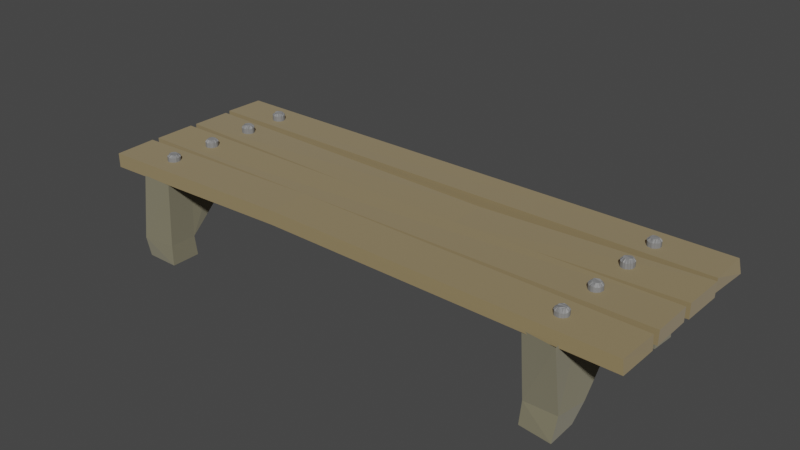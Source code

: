 # Source: romebench.blend  (saved by Blender 3.3.6; exported with 4.5.12 LTS)
import bpy
from mathutils import Matrix  # noqa: F401  (used for matrix-valued properties, if any)

bpy.ops.wm.read_factory_settings(use_empty=True)
scene = bpy.context.scene
scene.name = 'Scene'

# ---- collections
col_collection = bpy.data.collections.new('Collection'); scene.collection.children.link(col_collection)

# ---- materials (node trees are filled in below, after node groups)
mat_material = bpy.data.materials.new('Material')
mat_material.alpha_threshold = 0.0
mat_material.use_transparent_shadow = False
mat_material.roughness = 0.5
mat_material.line_color = (0.0, 0.0, 0.0, 1.0)
mat_material_002 = bpy.data.materials.new('Material.002')
mat_material_002.use_transparent_shadow = False
mat_material_001 = bpy.data.materials.new('Material.001')
mat_material_001.use_transparent_shadow = False

# ---- material node trees
mat_material.use_nodes = True; mat_material.node_tree.nodes.clear()
_N = mat_material.node_tree.nodes; _L = mat_material.node_tree.links
n0 = _N.new('ShaderNodeOutputMaterial'); n0.name = 'Material Output'; n0.location = (300, 300)
n1 = _N.new('ShaderNodeBsdfPrincipled'); n1.name = 'Principled BSDF'; n1.location = (10, 300)
n1.distribution = 'GGX'
n1.subsurface_method = 'RANDOM_WALK_SKIN'
n1.inputs[0].default_value = (0.2019, 0.1831, 0.1143, 1.0)
n1.inputs[2].default_value = 1.0
n1.inputs[3].default_value = 1.45
n1.inputs[24].default_value = 0.2
n1.inputs[27].default_value = (0.0, 0.0, 0.0, 1.0)
n1.inputs[28].default_value = 1.0
_L.new(n1.outputs[0], n0.inputs[0])
n0.is_active_output = True
mat_material_002.use_nodes = True; mat_material_002.node_tree.nodes.clear()
_N = mat_material_002.node_tree.nodes; _L = mat_material_002.node_tree.links
n0 = _N.new('ShaderNodeBsdfPrincipled'); n0.name = 'Principled BSDF'; n0.location = (10, 300)
n0.distribution = 'GGX'
n0.subsurface_method = 'RANDOM_WALK_SKIN'
n0.inputs[0].default_value = (0.2476, 0.192, 0.08807, 1.0)
n0.inputs[2].default_value = 1.0
n0.inputs[3].default_value = 1.45
n0.inputs[24].default_value = 0.2
n0.inputs[27].default_value = (0.01027, 0.003523, 0.002656, 1.0)
n0.inputs[28].default_value = 1.0
n1 = _N.new('ShaderNodeOutputMaterial'); n1.name = 'Material Output'; n1.location = (300, 300)
_L.new(n0.outputs[0], n1.inputs[0])
n1.is_active_output = True
mat_material_001.use_nodes = True; mat_material_001.node_tree.nodes.clear()
_N = mat_material_001.node_tree.nodes; _L = mat_material_001.node_tree.links
n0 = _N.new('ShaderNodeBsdfPrincipled'); n0.name = 'Principled BSDF'; n0.location = (10, 300)
n0.distribution = 'GGX'
n0.subsurface_method = 'RANDOM_WALK_SKIN'
n0.inputs[0].default_value = (0.2266, 0.2266, 0.2266, 1.0)
n0.inputs[2].default_value = 0.5321
n0.inputs[3].default_value = 1.45
n0.inputs[27].default_value = (0.0, 0.0, 0.0, 1.0)
n0.inputs[28].default_value = 1.0
n1 = _N.new('ShaderNodeOutputMaterial'); n1.name = 'Material Output'; n1.location = (300, 300)
_L.new(n0.outputs[0], n1.inputs[0])
n1.is_active_output = True

# ---- world
world_world = bpy.data.worlds.new('World'); scene.world = world_world
world_world.use_nodes = True; world_world.node_tree.nodes.clear()
_N = world_world.node_tree.nodes; _L = world_world.node_tree.links
n0 = _N.new('ShaderNodeOutputWorld'); n0.name = 'World Output'; n0.location = (300, 300)
n1 = _N.new('ShaderNodeBackground'); n1.name = 'Background'; n1.location = (10, 300)
n1.inputs[0].default_value = (0.05088, 0.05088, 0.05088, 1.0)
_L.new(n1.outputs[0], n0.inputs[0])
n0.is_active_output = True
world_world.color = (0.05088, 0.05088, 0.05088)
world_world.use_sun_shadow = False
world_world.sun_shadow_jitter_overblur = 0.0

# ---- meshes
me_cube = bpy.data.meshes.new('Cube')
me_cube.from_pydata([(0.9868, 1.498, 1.003), (0.9286, 1.486, -0.4944), (0.8944, -1.044, 1.024), (0.9881, -1.018, -0.5081), (-1.033, 1.494, 1.008), (-1.034, 1.494, -0.5031), (-1.191, -1.082, 1.044), (-1.022, -1.012, -0.5058), (-1.145, 0.5538, -0.4772), (-1.043, 0.1424, -0.5009), (-1.124, -0.2562, -0.4821), (-1.107, -0.6417, -0.4862), (0.9156, 1.129, 1.019), (0.8087, 0.7014, 0.3513), (0.8087, -0.2404, 0.3513), (0.8087, -0.6582, 1.044), (-1.092, -0.6232, 1.021), (-1.09, -0.2364, 0.3278), (-1.191, 0.716, 0.3513), (-1.133, 1.107, 1.031), (0.9056, -0.6423, -0.489), (0.9749, -0.2534, -0.505), (0.9782, 0.1626, -0.5058), (0.971, 0.5467, -0.5041), (0.9513, 1.491, 1.516), (0.8784, -1.041, 1.533), (-1.191, 1.462, 1.549), (-1.103, -1.04, 1.529), (0.8956, 1.09, 1.529), (0.8482, -0.6324, 1.54), (-1.043, -0.646, 1.515), (-1.111, 1.098, 1.531), (26.18, 1.468, 0.9292), (26.19, 1.474, -0.5589), (26.35, -0.9727, 0.9402), (26.2, -1.063, -0.5591), (24.2, 1.478, 0.9309), (24.27, 1.506, -0.5299), (24.4, -0.9506, 0.9876), (24.29, -1.003, -0.5524), (24.37, 0.6133, -0.5336), (24.42, 0.2156, -0.5074), (24.37, -0.1549, -0.5547), (24.22, -0.6472, -0.5462), (26.16, 1.093, 0.9279), (26.31, 0.7552, 0.2746), (26.5, -0.1494, 0.2569), (26.51, -0.5353, 1.014), (24.23, -0.6183, 0.967), (24.6, -0.09552, 0.3186), (24.33, 0.7417, 0.2459), (24.22, 1.117, 0.9319), (26.21, -0.6645, -0.5625), (26.33, -0.1812, -0.555), (26.49, 0.2915, -0.496), (26.36, 0.6324, -0.5083), (26.23, 1.492, 1.489), (26.26, -1.038, 1.496), (24.23, 1.489, 1.472), (24.36, -0.9848, 1.499), (26.2, 1.117, 1.451), (26.25, -0.6428, 1.47), (24.25, -0.6417, 1.455), (24.17, 1.101, 1.45)], [], [(4, 19, 31, 26), (3, 2, 6, 7), (8, 19, 4, 5), (20, 15, 2, 3), (5, 4, 0, 1), (1, 0, 12, 23), (23, 12, 13, 22), (22, 13, 14, 21), (21, 14, 15, 20), (5, 1, 23, 8), (8, 23, 22, 9), (9, 22, 21, 10), (10, 21, 20, 11), (7, 6, 16, 11), (11, 16, 17, 10), (10, 17, 18, 9), (9, 18, 19, 8), (16, 6, 27, 30), (12, 19, 18, 13), (13, 18, 17, 14), (14, 17, 16, 15), (29, 30, 27, 25), (24, 26, 31, 28), (19, 12, 28, 31), (2, 15, 29, 25), (12, 0, 24, 28), (15, 16, 30, 29), (0, 4, 26, 24), (6, 2, 25, 27), (36, 51, 63, 58), (35, 34, 38, 39), (40, 51, 36, 37), (52, 47, 34, 35), (37, 36, 32, 33), (33, 32, 44, 55), (55, 44, 45, 54), (54, 45, 46, 53), (53, 46, 47, 52), (37, 33, 55, 40), (40, 55, 54, 41), (41, 54, 53, 42), (42, 53, 52, 43), (39, 38, 48, 43), (43, 48, 49, 42), (42, 49, 50, 41), (41, 50, 51, 40), (48, 38, 59, 62), (44, 51, 50, 45), (45, 50, 49, 46), (46, 49, 48, 47), (61, 62, 59, 57), (56, 58, 63, 60), (51, 44, 60, 63), (34, 47, 61, 57), (44, 32, 56, 60), (47, 48, 62, 61), (32, 36, 58, 56), (38, 34, 57, 59)])
_uv = me_cube.uv_layers.new(name='UVMap')
_uv.uv.foreach_set('vector', [0.625, 0.25, 0.625, 0.2, 0.625, 0.2, 0.625, 0.25, 0.375, 0.75, 0.625, 0.75, 0.625, 1.0, 0.375, 1.0, 0.375, 0.2, 0.625, 0.2, 0.625, 0.25, 0.375, 0.25, 0.375, 0.7, 0.625, 0.7, 0.625, 0.75, 0.375, 0.75, 0.375, 0.25, 0.625, 0.25, 0.625, 0.5, 0.375, 0.5, 0.375, 0.5, 0.625, 0.5, 0.625, 0.55, 0.375, 0.55, 0.375, 0.55, 0.625, 0.55, 0.625, 0.6, 0.375, 0.6, 0.375, 0.6, 0.625, 0.6, 0.625, 0.65, 0.375, 0.65, 0.375, 0.65, 0.625, 0.65, 0.625, 0.7, 0.375, 0.7, 0.125, 0.5, 0.375, 0.5, 0.375, 0.55, 0.125, 0.55, 0.125, 0.55, 0.375, 0.55, 0.375, 0.6, 0.125, 0.6, 0.125, 0.6, 0.375, 0.6, 0.375, 0.65, 0.125, 0.65, 0.125, 0.65, 0.375, 0.65, 0.375, 0.7, 0.125, 0.7, 0.375, 0.0, 0.625, 0.0, 0.625, 0.05, 0.375, 0.05, 0.375, 0.05, 0.625, 0.05, 0.625, 0.1, 0.375, 0.1, 0.375, 0.1, 0.625, 0.1, 0.625, 0.15, 0.375, 0.15, 0.375, 0.15, 0.625, 0.15, 0.625, 0.2, 0.375, 0.2, 0.625, 0.05, 0.625, 0.0, 0.625, 0.0, 0.625, 0.05, 0.625, 0.55, 0.875, 0.55, 0.875, 0.6, 0.625, 0.6, 0.625, 0.6, 0.875, 0.6, 0.875, 0.65, 0.625, 0.65, 0.625, 0.65, 0.875, 0.65, 0.875, 0.7, 0.625, 0.7, 0.625, 0.7, 0.875, 0.7, 0.875, 0.75, 0.625, 0.75, 0.625, 0.5, 0.875, 0.5, 0.875, 0.55, 0.625, 0.55, 0.875, 0.55, 0.625, 0.55, 0.625, 0.55, 0.875, 0.55, 0.625, 0.75, 0.625, 0.7, 0.625, 0.7, 0.625, 0.75, 0.625, 0.55, 0.625, 0.5, 0.625, 0.5, 0.625, 0.55, 0.625, 0.7, 0.875, 0.7, 0.875, 0.7, 0.625, 0.7, 0.625, 0.5, 0.625, 0.25, 0.625, 0.25, 0.625, 0.5, 0.625, 1.0, 0.625, 0.75, 0.625, 0.75, 0.625, 1.0, 0.625, 0.25, 0.625, 0.2, 0.625, 0.2, 0.625, 0.25, 0.375, 0.75, 0.625, 0.75, 0.625, 1.0, 0.375, 1.0, 0.375, 0.2, 0.625, 0.2, 0.625, 0.25, 0.375, 0.25, 0.375, 0.7, 0.625, 0.7, 0.625, 0.75, 0.375, 0.75, 0.375, 0.25, 0.625, 0.25, 0.625, 0.5, 0.375, 0.5, 0.375, 0.5, 0.625, 0.5, 0.625, 0.55, 0.375, 0.55, 0.375, 0.55, 0.625, 0.55, 0.625, 0.6, 0.375, 0.6, 0.375, 0.6, 0.625, 0.6, 0.625, 0.65, 0.375, 0.65, 0.375, 0.65, 0.625, 0.65, 0.625, 0.7, 0.375, 0.7, 0.125, 0.5, 0.375, 0.5, 0.375, 0.55, 0.125, 0.55, 0.125, 0.55, 0.375, 0.55, 0.375, 0.6, 0.125, 0.6, 0.125, 0.6, 0.375, 0.6, 0.375, 0.65, 0.125, 0.65, 0.125, 0.65, 0.375, 0.65, 0.375, 0.7, 0.125, 0.7, 0.375, 0.0, 0.625, 0.0, 0.625, 0.05, 0.375, 0.05, 0.375, 0.05, 0.625, 0.05, 0.625, 0.1, 0.375, 0.1, 0.375, 0.1, 0.625, 0.1, 0.625, 0.15, 0.375, 0.15, 0.375, 0.15, 0.625, 0.15, 0.625, 0.2, 0.375, 0.2, 0.625, 0.05, 0.625, 0.0, 0.625, 0.0, 0.625, 0.05, 0.625, 0.55, 0.875, 0.55, 0.875, 0.6, 0.625, 0.6, 0.625, 0.6, 0.875, 0.6, 0.875, 0.65, 0.625, 0.65, 0.625, 0.65, 0.875, 0.65, 0.875, 0.7, 0.625, 0.7, 0.625, 0.7, 0.875, 0.7, 0.875, 0.75, 0.625, 0.75, 0.625, 0.5, 0.875, 0.5, 0.875, 0.55, 0.625, 0.55, 0.875, 0.55, 0.625, 0.55, 0.625, 0.55, 0.875, 0.55, 0.625, 0.75, 0.625, 0.7, 0.625, 0.7, 0.625, 0.75, 0.625, 0.55, 0.625, 0.5, 0.625, 0.5, 0.625, 0.55, 0.625, 0.7, 0.875, 0.7, 0.875, 0.7, 0.625, 0.7, 0.625, 0.5, 0.625, 0.25, 0.625, 0.25, 0.625, 0.5, 0.625, 1.0, 0.625, 0.75, 0.625, 0.75, 0.625, 1.0])
me_cube.materials.append(mat_material)
me_cube.use_mirror_vertex_groups = False
me_cube.update()
me_cube_005 = bpy.data.meshes.new('Cube.005')
me_cube_005.from_pydata([(-1.017, -4.499, -12.12), (-1.016, -3.847, -12.47), (-1.016, -5.055, -15.65), (-1.013, -4.386, -15.97), (0.9848, -4.483, -12.11), (0.9888, -3.806, -12.42), (0.9961, -4.922, -15.53), (0.9821, -4.411, -16.03), (-1.005, -2.622, 0.2615), (-1.013, -2.029, -0.1586), (-1.011, -3.191, -3.34), (-1.014, -2.525, -3.719), (0.9928, -2.568, 0.2363), (0.9852, -2.021, -0.1832), (0.9927, -3.122, -3.31), (0.9885, -2.529, -3.693), (-1.007, -3.884, -8.039), (-1.003, -3.169, -8.334), (-1.005, -4.358, -11.56), (-1.015, -3.814, -12.01), (0.993, -3.87, -8.045), (0.9935, -3.203, -8.377), (0.9957, -4.383, -11.56), (0.9978, -3.68, -11.88), (-1.01, -3.291, -3.961), (-1.013, -2.633, -4.333), (-1.003, -3.71, -7.426), (-1.005, -3.084, -7.781), (0.992, -3.21, -3.94), (0.9933, -2.571, -4.265), (0.9896, -3.771, -7.511), (0.99, -3.144, -7.845), (-0.2527, -2.969, -3.493), (-0.2564, -2.332, -3.873), (-0.2491, -2.407, 0.08784), (-0.257, -1.831, -0.332), (0.1955, -4.564, -11.2), (0.1928, -3.926, -11.56), (0.1932, -4.067, -7.677), (0.195, -3.381, -7.994)], [], [(0, 1, 3, 2), (2, 3, 7, 6), (6, 7, 5, 4), (4, 5, 1, 0), (2, 6, 4, 0), (7, 3, 1, 5), (8, 9, 11, 10), (32, 33, 15, 14), (14, 15, 13, 12), (34, 35, 9, 8), (32, 14, 12, 34), (33, 11, 9, 35), (16, 17, 19, 18), (36, 37, 23, 22), (22, 23, 21, 20), (38, 39, 17, 16), (36, 22, 20, 38), (37, 19, 17, 39), (24, 25, 27, 26), (26, 27, 31, 30), (30, 31, 29, 28), (28, 29, 25, 24), (26, 30, 28, 24), (31, 27, 25, 29), (15, 33, 35, 13), (10, 32, 34, 8), (12, 13, 35, 34), (10, 11, 33, 32), (23, 37, 39, 21), (18, 36, 38, 16), (20, 21, 39, 38), (18, 19, 37, 36)])
_uv = me_cube_005.uv_layers.new(name='UVMap')
_uv.uv.foreach_set('vector', [0.375, 0.0, 0.625, 0.0, 0.625, 0.25, 0.375, 0.25, 0.375, 0.25, 0.625, 0.25, 0.625, 0.5, 0.375, 0.5, 0.375, 0.5, 0.625, 0.5, 0.625, 0.75, 0.375, 0.75, 0.375, 0.75, 0.625, 0.75, 0.625, 1.0, 0.375, 1.0, 0.125, 0.5, 0.375, 0.5, 0.375, 0.75, 0.125, 0.75, 0.625, 0.5, 0.875, 0.5, 0.875, 0.75, 0.625, 0.75, 0.375, 0.0, 0.625, 0.0, 0.625, 0.25, 0.375, 0.25, 0.375, 0.3445, 0.625, 0.3445, 0.625, 0.5, 0.375, 0.5, 0.375, 0.5, 0.625, 0.5, 0.625, 0.75, 0.375, 0.75, 0.375, 0.9055, 0.625, 0.9055, 0.625, 1.0, 0.375, 1.0, 0.2195, 0.5, 0.375, 0.5, 0.375, 0.75, 0.2195, 0.75, 0.7805, 0.5, 0.875, 0.5, 0.875, 0.75, 0.7805, 0.75, 0.375, 0.0, 0.625, 0.0, 0.625, 0.25, 0.375, 0.25, 0.375, 0.399, 0.625, 0.399, 0.625, 0.5, 0.375, 0.5, 0.375, 0.5, 0.625, 0.5, 0.625, 0.75, 0.375, 0.75, 0.375, 0.851, 0.625, 0.851, 0.625, 1.0, 0.375, 1.0, 0.274, 0.5, 0.375, 0.5, 0.375, 0.75, 0.274, 0.75, 0.726, 0.5, 0.875, 0.5, 0.875, 0.75, 0.726, 0.75, 0.375, 0.0, 0.625, 0.0, 0.625, 0.25, 0.375, 0.25, 0.375, 0.25, 0.625, 0.25, 0.625, 0.5, 0.375, 0.5, 0.375, 0.5, 0.625, 0.5, 0.625, 0.75, 0.375, 0.75, 0.375, 0.75, 0.625, 0.75, 0.625, 1.0, 0.375, 1.0, 0.125, 0.5, 0.375, 0.5, 0.375, 0.75, 0.125, 0.75, 0.625, 0.5, 0.875, 0.5, 0.875, 0.75, 0.625, 0.75, 0.625, 0.5, 0.7805, 0.5, 0.7805, 0.75, 0.625, 0.75, 0.125, 0.5, 0.2195, 0.5, 0.2195, 0.75, 0.125, 0.75, 0.375, 0.75, 0.625, 0.75, 0.625, 0.9055, 0.375, 0.9055, 0.375, 0.25, 0.625, 0.25, 0.625, 0.3445, 0.375, 0.3445, 0.625, 0.5, 0.726, 0.5, 0.726, 0.75, 0.625, 0.75, 0.125, 0.5, 0.274, 0.5, 0.274, 0.75, 0.125, 0.75, 0.375, 0.75, 0.625, 0.75, 0.625, 0.851, 0.375, 0.851, 0.375, 0.25, 0.625, 0.25, 0.625, 0.399, 0.375, 0.399])
me_cube_005.materials.append(mat_material_002)
me_cube_005.update()
me_cylinder_001 = bpy.data.meshes.new('Cylinder.001')
me_cylinder_001.from_pydata([(-0.03797, 1.058, -1.136), (0.1742, 1.013, -1.075), (0.3583, 0.9609, -1.087), (0.5094, 0.9016, -1.166), (0.6876, 0.7368, -1.07), (0.7794, 0.6347, -1.187), (0.8878, 0.4375, -1.129), (0.9366, 0.2623, -1.159), (0.9522, 0.07253, -1.171), (0.9466, -0.1431, -1.123), (0.9224, -0.3804, -1.005), (0.81, -0.523, -1.077), (0.6972, -0.692, -1.036), (0.503, -0.7516, -1.189), (0.3448, -0.8664, -1.136), (0.1772, -0.9536, -1.064), (-0.02179, -0.9669, -1.078), (-0.196, -0.9794, -1.003), (-0.4121, -0.8792, -1.105), (-0.6042, -0.7577, -1.174), (-0.7225, -0.6837, -1.055), (-0.852, -0.5244, -1.074), (-0.9516, -0.3406, -1.099), (-1.013, -0.1454, -1.117), (-1.052, 0.07851, -1.185), (-0.9916, 0.2115, -1.039), (-0.975, 0.4603, -1.183), (-0.8572, 0.5946, -1.092), (-0.7166, 0.7215, -1.034), (-0.5617, 0.8408, -1.022), (-0.4123, 0.9689, -1.106), (-0.2189, 1.017, -1.085), (-0.01621, 8.528, -1.058), (0.179, 8.509, -1.058), (0.3715, 8.444, -1.04), (0.5292, 8.375, -1.095), (0.6678, 8.27, -1.141), (0.7947, 8.115, -1.132), (0.9042, 7.916, -1.071), (0.9315, 7.773, -1.177), (0.9716, 7.547, -1.102), (0.9622, 7.337, -1.067), (0.8968, 7.162, -1.097), (0.8288, 6.952, -1.01), (0.6969, 6.812, -1.037), (0.5206, 6.725, -1.125), (0.3371, 6.649, -1.164), (0.1751, 6.553, -1.072), (-0.01048, 6.519, -1.038), (-0.2128, 6.55, -1.063), (-0.3855, 6.584, -1.01), (-0.5652, 6.687, -1.035), (-0.7258, 6.825, -1.067), (-0.8627, 6.995, -1.112), (-0.9359, 7.139, -1.043), (-0.9878, 7.319, -1.025), (-1.032, 7.551, -1.113), (-1.036, 7.782, -1.197), (-0.9628, 7.945, -1.14), (-0.8504, 8.088, -1.068), (-0.7606, 8.292, -1.192), (-0.5961, 8.397, -1.146), (-0.41, 8.469, -1.098), (-0.1971, 8.487, -1.007), (-0.02415, 16.16, -1.087), (0.1889, 16.11, -1.022), (0.3303, 16.12, -1.188), (0.5391, 15.98, -1.059), (0.7001, 15.84, -1.025), (0.8093, 15.71, -1.08), (0.8755, 15.58, -1.174), (0.9599, 15.35, -1.075), (0.9891, 15.14, -1.039), (0.9342, 14.99, -1.167), (0.8865, 14.79, -1.134), (0.7892, 14.63, -1.152), (0.6607, 14.48, -1.167), (0.5457, 14.3, -1.036), (0.3464, 14.25, -1.13), (0.1511, 14.2, -1.158), (-0.01655, 14.14, -1.059), (-0.2159, 14.17, -1.075), (-0.3986, 14.22, -1.057), (-0.5695, 14.31, -1.05), (-0.7423, 14.47, -1.126), (-0.8789, 14.64, -1.17), (-0.9536, 14.78, -1.107), (-1.016, 14.98, -1.127), (-1.013, 15.14, -1.047), (-1.003, 15.35, -1.081), (-0.9464, 15.54, -1.081), (-0.8728, 15.74, -1.148), (-0.726, 15.85, -1.068), (-0.5792, 15.99, -1.085), (-0.3983, 16.07, -1.056), (-0.2456, 16.18, -1.181), (-0.04506, 23.02, -1.162), (0.191, 22.94, -1.015), (0.3666, 22.9, -1.058), (0.5374, 22.81, -1.065), (0.7039, 22.66, -1.011), (0.8036, 22.55, -1.1), (0.8905, 22.38, -1.12), (0.9418, 22.2, -1.14), (0.9886, 21.97, -1.041), (0.9765, 21.76, -1.015), (0.9116, 21.59, -1.044), (0.8102, 21.43, -1.076), (0.6571, 21.32, -1.179), (0.5332, 21.15, -1.08), (0.3725, 21.04, -1.037), (0.1485, 21.04, -1.167), (-0.04518, 21.02, -1.162), (-0.2199, 21.01, -1.089), (-0.4092, 21.07, -1.095), (-0.601, 21.19, -1.163), (-0.7611, 21.33, -1.194), (-0.8505, 21.42, -1.068), (-0.9625, 21.63, -1.139), (-0.9951, 21.78, -1.051), (-1.031, 22.0, -1.112), (-1.019, 22.2, -1.138), (-0.9543, 22.38, -1.109), (-0.8365, 22.51, -1.018), (-0.7423, 22.71, -1.126), (-0.579, 22.82, -1.084), (-0.4084, 22.91, -1.092), (-0.2454, 23.01, -1.181), (68.28, 1.053, -1.125), (68.48, 1.022, -1.098), (68.67, 0.9721, -1.114), (68.85, 0.8583, -1.063), (69.01, 0.7188, -1.028), (69.12, 0.5999, -1.105), (69.2, 0.4404, -1.136), (69.24, 0.2783, -1.197), (69.27, 0.06554, -1.155), (69.29, -0.1804, -1.035), (69.23, -0.3763, -1.015), (69.09, -0.4722, -1.197), (68.99, -0.6639, -1.102), (68.82, -0.7581, -1.173), (68.66, -0.8697, -1.128), (68.48, -0.9316, -1.116), (68.27, -0.9367, -1.15), (68.12, -0.9747, -1.014), (67.91, -0.8873, -1.086), (67.75, -0.8212, -1.024), (67.56, -0.6405, -1.157), (67.44, -0.489, -1.157), (67.39, -0.382, -1.002), (67.28, -0.1154, -1.188), (67.27, 0.06296, -1.149), (67.29, 0.2596, -1.152), (67.34, 0.4628, -1.189), (67.47, 0.575, -1.046), (67.6, 0.7164, -1.022), (67.72, 0.8895, -1.137), (67.93, 0.9325, -1.02), (68.11, 1.002, -1.049), (68.3, 8.52, -1.039), (68.48, 8.531, -1.111), (68.65, 8.499, -1.17), (68.85, 8.367, -1.077), (68.98, 8.269, -1.137), (69.11, 8.111, -1.124), (69.23, 7.902, -1.037), (69.29, 7.709, -1.024), (69.27, 7.578, -1.177), (69.25, 7.371, -1.148), (69.24, 7.121, -1.001), (69.1, 7.024, -1.179), (69.0, 6.835, -1.091), (68.86, 6.687, -1.036), (68.68, 6.602, -1.052), (68.48, 6.561, -1.092), (68.31, 6.518, -1.035), (68.12, 6.527, -1.01), (67.91, 6.607, -1.065), (67.73, 6.71, -1.09), (67.59, 6.831, -1.083), (67.46, 6.987, -1.092), (67.38, 7.138, -1.041), (67.32, 7.335, -1.063), (67.31, 7.508, -1.01), (67.28, 7.775, -1.182), (67.39, 7.895, -1.02), (67.43, 8.141, -1.193), (67.57, 8.267, -1.133), (67.74, 8.365, -1.071), (67.91, 8.46, -1.077), (68.1, 8.522, -1.09), (68.28, 16.18, -1.139), (68.46, 16.17, -1.174), (68.65, 16.11, -1.165), (68.82, 16.02, -1.168), (68.97, 15.91, -1.199), (69.14, 15.69, -1.03), (69.21, 15.54, -1.102), (69.24, 15.39, -1.186), (69.26, 15.2, -1.195), (69.26, 14.98, -1.141), (69.24, 14.74, -1.003), (69.1, 14.63, -1.161), (69.02, 14.42, -1.014), (68.82, 14.36, -1.165), (68.68, 14.22, -1.069), (68.51, 14.14, -1.016), (68.28, 14.17, -1.125), (68.07, 14.21, -1.164), (67.92, 14.22, -1.06), (67.76, 14.29, -1.003), (67.57, 14.47, -1.145), (67.45, 14.61, -1.113), (67.36, 14.79, -1.117), (67.32, 14.95, -1.056), (67.3, 15.14, -1.056), (67.33, 15.32, -1.004), (67.38, 15.52, -1.043), (67.47, 15.69, -1.047), (67.59, 15.85, -1.066), (67.75, 15.97, -1.039), (67.89, 16.11, -1.148), (68.11, 16.11, -1.025), (68.27, 23.02, -1.152), (68.46, 23.0, -1.173), (68.64, 22.96, -1.19), (68.84, 22.83, -1.112), (69.02, 22.66, -1.015), (69.13, 22.53, -1.055), (69.21, 22.37, -1.092), (69.27, 22.18, -1.089), (69.28, 22.0, -1.109), (69.28, 21.78, -1.065), (69.21, 21.61, -1.106), (69.1, 21.47, -1.171), (68.97, 21.32, -1.173), (68.82, 21.19, -1.173), (68.69, 21.03, -1.015), (68.5, 20.98, -1.035), (68.26, 21.03, -1.183), (68.09, 21.02, -1.112), (67.93, 21.03, -1.004), (67.72, 21.17, -1.128), (67.59, 21.27, -1.064), (67.45, 21.45, -1.124), (67.37, 21.59, -1.059), (67.33, 21.77, -1.025), (67.3, 21.97, -1.039), (67.33, 22.16, -1.023), (67.37, 22.37, -1.09), (67.47, 22.53, -1.05), (67.58, 22.69, -1.084), (67.73, 22.83, -1.106), (67.89, 22.94, -1.151), (68.11, 22.95, -1.05), (-0.04277, 0.7401, 0.8466), (-0.03259, 1.05, 0.5598), (0.09129, 0.7236, 0.855), (0.1941, 0.9822, 0.6733), (0.2392, 0.653, 0.9311), (0.3733, 0.9382, 0.643), (0.3368, 0.6196, 0.8626), (0.5368, 0.86, 0.6094), (0.4492, 0.5203, 0.8987), (0.6751, 0.7558, 0.5618), (0.529, 0.4242, 0.884), (0.819, 0.5745, 0.6319), (0.5699, 0.3403, 0.8066), (0.8731, 0.4598, 0.4947), (0.6397, 0.166, 0.9191), (0.9584, 0.2291, 0.5963), (0.6724, 0.00418, 0.9901), (0.9677, 0.04906, 0.5609), (0.627, -0.0782, 0.8736), (0.9437, -0.1388, 0.5437), (0.5835, -0.1972, 0.8555), (0.9148, -0.3689, 0.6442), (0.538, -0.3396, 0.9162), (0.8021, -0.511, 0.5715), (0.4403, -0.4211, 0.867), (0.6912, -0.6829, 0.6196), (0.3224, -0.4813, 0.8108), (0.5276, -0.7889, 0.5763), (0.2175, -0.5618, 0.8535), (0.3547, -0.8814, 0.5764), (0.1083, -0.6267, 0.916), (0.1674, -0.9387, 0.5772), (-0.04113, -0.6127, 0.8525), (-0.01143, -0.9826, 0.6358), (-0.1824, -0.5853, 0.8184), (-0.2213, -0.9409, 0.5826), (-0.2765, -0.5963, 0.935), (-0.4221, -0.8641, 0.5355), (-0.4141, -0.5022, 0.8602), (-0.5912, -0.7773, 0.5488), (-0.5273, -0.4017, 0.8211), (-0.7135, -0.6974, 0.6539), (-0.5871, -0.336, 0.9077), (-0.8708, -0.4959, 0.5358), (-0.6281, -0.2519, 0.9847), (-0.9647, -0.3207, 0.5303), (-0.6804, -0.1041, 0.9349), (-1.019, -0.137, 0.5395), (-0.6865, 0.01712, 0.9596), (-1.035, 0.0537, 0.5499), (-0.6708, 0.1448, 0.9692), (-0.9953, 0.2171, 0.6247), (-0.6633, 0.3184, 0.8582), (-0.9416, 0.4096, 0.6132), (-0.5872, 0.4143, 0.9075), (-0.8706, 0.615, 0.5363), (-0.4896, 0.496, 0.9562), (-0.7405, 0.7578, 0.557), (-0.4203, 0.63, 0.8381), (-0.5643, 0.8447, 0.6456), (-0.2773, 0.6525, 0.9322), (-0.3871, 0.9306, 0.6608), (-0.1578, 0.7019, 0.9063), (-0.2095, 1.003, 0.6251), (-0.007107, 8.19, 0.9745), (-0.02163, 8.536, 0.6), (0.1097, 8.2, 0.9202), (0.1931, 8.487, 0.6705), (0.2349, 8.164, 0.9146), (0.3489, 8.479, 0.5564), (0.3686, 8.076, 0.9747), (0.5262, 8.38, 0.5722), (0.4282, 8.057, 0.8213), (0.6921, 8.233, 0.6239), (0.5085, 7.961, 0.8077), (0.7791, 8.139, 0.4897), (0.5983, 7.802, 0.9056), (0.9174, 7.896, 0.6543), (0.6344, 7.679, 0.897), (0.966, 7.721, 0.6244), (0.655, 7.536, 0.9242), (0.9962, 7.509, 0.6639), (0.6097, 7.453, 0.8085), (0.9265, 7.391, 0.4829), (0.5897, 7.298, 0.8747), (0.8952, 7.164, 0.5749), (0.5203, 7.191, 0.8499), (0.8213, 6.963, 0.6413), (0.4737, 7.032, 0.9843), (0.6718, 6.85, 0.551), (0.3457, 6.987, 0.8928), (0.5413, 6.694, 0.6264), (0.2317, 6.92, 0.9031), (0.3518, 6.627, 0.5668), (0.1058, 6.88, 0.9066), (0.1511, 6.589, 0.52), (-0.01104, 6.844, 0.9604), (-0.01978, 6.534, 0.6067), (-0.1818, 6.916, 0.821), (-0.2085, 6.543, 0.6296), (-0.3023, 6.945, 0.8436), (-0.4271, 6.647, 0.5183), (-0.3867, 6.958, 0.9603), (-0.5587, 6.677, 0.6663), (-0.4868, 7.039, 0.9687), (-0.7174, 6.812, 0.6409), (-0.5761, 7.149, 0.95), (-0.8864, 7.031, 0.4806), (-0.6565, 7.293, 0.8857), (-0.9599, 7.175, 0.5486), (-0.6852, 7.405, 0.9209), (-1.023, 7.373, 0.5257), (-0.6938, 7.53, 0.9364), (-1.002, 7.506, 0.6715), (-0.6754, 7.654, 0.9559), (-0.9882, 7.71, 0.6509), (-0.6472, 7.797, 0.919), (-0.9392, 7.909, 0.6227), (-0.5734, 7.896, 0.9596), (-0.8516, 8.09, 0.6053), (-0.4814, 7.987, 0.9881), (-0.7141, 8.221, 0.6525), (-0.4306, 8.149, 0.8027), (-0.5859, 8.381, 0.569), (-0.3072, 8.202, 0.826), (-0.3978, 8.45, 0.6234), (-0.1468, 8.189, 0.9467), (-0.2408, 8.554, 0.5137), (-0.01157, 15.81, 0.9585), (-0.02376, 16.16, 0.5924), (0.1111, 15.81, 0.9255), (0.1444, 16.18, 0.4959), (0.2503, 15.76, 0.9697), (0.3801, 16.05, 0.6684), (0.3373, 15.74, 0.8625), (0.5031, 16.03, 0.4896), (0.4774, 15.6, 0.9977), (0.7009, 15.84, 0.6554), (0.5126, 15.57, 0.8222), (0.8079, 15.71, 0.5929), (0.591, 15.43, 0.8793), (0.8931, 15.55, 0.5671), (0.6293, 15.3, 0.8787), (0.9532, 15.36, 0.5787), (0.6569, 15.15, 0.931), (0.9858, 15.14, 0.6266), (0.6302, 15.04, 0.8821), (0.9405, 14.98, 0.5333), (0.59, 14.91, 0.8759), (0.8716, 14.82, 0.4902), (0.5517, 14.76, 0.9624), (0.7789, 14.64, 0.489), (0.4595, 14.67, 0.9332), (0.6984, 14.43, 0.6464), (0.3418, 14.61, 0.8786), (0.5432, 14.31, 0.6334), (0.245, 14.52, 0.9506), (0.3466, 14.25, 0.5482), (0.07825, 14.54, 0.8076), (0.1658, 14.18, 0.5727), (-0.0176, 14.47, 0.9369), (-0.02528, 14.16, 0.587), (-0.1408, 14.47, 0.9681), (-0.2457, 14.22, 0.496), (-0.2671, 14.51, 0.9701), (-0.4164, 14.25, 0.5568), (-0.3992, 14.59, 0.9154), (-0.556, 14.29, 0.6761), (-0.489, 14.66, 0.9608), (-0.7342, 14.45, 0.5805), (-0.608, 14.81, 0.8355), (-0.8758, 14.63, 0.5186), (-0.6682, 14.93, 0.8435), (-0.9445, 14.77, 0.6037), (-0.6964, 15.04, 0.8806), (-1.009, 14.97, 0.5771), (-0.6861, 15.13, 0.9642), (-1.023, 15.15, 0.5968), (-0.6978, 15.3, 0.8756), (-1.005, 15.35, 0.5918), (-0.6445, 15.41, 0.9286), (-0.9753, 15.58, 0.4933), (-0.6074, 15.56, 0.8376), (-0.8578, 15.71, 0.583), (-0.5142, 15.65, 0.8703), (-0.7176, 15.84, 0.6402), (-0.3838, 15.69, 0.9707), (-0.5663, 15.97, 0.639), (-0.3082, 15.82, 0.8225), (-0.4124, 16.09, 0.5711), (-0.1468, 15.8, 0.9467), (-0.2208, 16.14, 0.5853), (-0.02185, 22.66, 0.9216), (-0.03257, 23.0, 0.5608), (0.09858, 22.66, 0.8805), (0.1528, 23.0, 0.5258), (0.2538, 22.58, 0.9823), (0.3543, 22.92, 0.5758), (0.3678, 22.52, 0.9718), (0.5057, 22.86, 0.4987), (0.4363, 22.49, 0.8503), (0.6834, 22.69, 0.5927), (0.5143, 22.4, 0.8282), (0.8083, 22.54, 0.5945), (0.5745, 22.29, 0.8203), (0.9092, 22.36, 0.6248), (0.6098, 22.16, 0.8089), (0.9422, 22.2, 0.5392), (0.6572, 21.98, 0.9324), (0.9995, 21.95, 0.6757), (0.6386, 21.86, 0.9122), (0.9311, 21.83, 0.4993), (0.6037, 21.72, 0.9249), (0.9103, 21.59, 0.6288), (0.5444, 21.6, 0.9364), (0.8187, 21.41, 0.6317), (0.4427, 21.53, 0.8732), (0.6525, 21.33, 0.4816), (0.3731, 21.39, 0.9909), (0.5353, 21.15, 0.6049), (0.2578, 21.33, 0.9968), (0.3731, 21.04, 0.6433), (0.1244, 21.3, 0.973), (0.1626, 21.02, 0.5612), (-0.01357, 21.3, 0.9513), (-0.01061, 20.97, 0.6396), (-0.1489, 21.31, 0.9391), (-0.2049, 20.98, 0.6424), (-0.2925, 21.38, 0.8788), (-0.3962, 21.05, 0.6291), (-0.3909, 21.41, 0.9451), (-0.5853, 21.16, 0.5709), (-0.4933, 21.5, 0.9452), (-0.7283, 21.28, 0.6015), (-0.6156, 21.66, 0.8083), (-0.8428, 21.41, 0.637), (-0.6774, 21.77, 0.8105), (-0.9622, 21.63, 0.5401), (-0.6843, 21.85, 0.9241), (-1.035, 21.84, 0.4828), (-0.708, 22.0, 0.8856), (-1.03, 22.0, 0.5692), (-0.6682, 22.09, 0.9817), (-1.005, 22.18, 0.5896), (-0.6383, 22.23, 0.9511), (-0.9246, 22.33, 0.675), (-0.5692, 22.34, 0.9746), (-0.8595, 22.55, 0.5769), (-0.5202, 22.49, 0.8489), (-0.7549, 22.73, 0.5062), (-0.3983, 22.55, 0.9186), (-0.5881, 22.83, 0.561), (-0.2711, 22.59, 0.9554), (-0.399, 22.9, 0.619), (-0.1397, 22.63, 0.9721), (-0.209, 22.95, 0.6279), (68.27, 22.65, 0.8452), (68.31, 22.96, 0.6124), (68.4, 22.63, 0.8613), (68.49, 22.96, 0.5732), (68.51, 22.61, 0.839), (68.68, 22.9, 0.5692), (68.64, 22.53, 0.8783), (68.82, 22.86, 0.4522), (68.71, 22.49, 0.8021), (69.01, 22.68, 0.5872), (68.81, 22.36, 0.8758), (69.1, 22.57, 0.4847), (68.89, 22.22, 0.9514), (69.23, 22.34, 0.6177), (68.89, 22.15, 0.8256), (69.24, 22.23, 0.4349), (68.91, 22.01, 0.8579), (69.28, 22.01, 0.5019), (68.89, 21.91, 0.811), (69.29, 21.76, 0.6213), (68.9, 21.71, 0.9952), (69.2, 21.63, 0.4998), (68.84, 21.6, 0.9935), (69.11, 21.45, 0.5033), (68.75, 21.52, 0.9537), (69.0, 21.27, 0.5696), (68.63, 21.48, 0.8547), (68.86, 21.14, 0.5951), (68.53, 21.41, 0.8937), (68.67, 21.07, 0.5264), (68.43, 21.33, 0.9776), (68.49, 21.0, 0.5619), (68.29, 21.35, 0.9089), (68.28, 21.0, 0.5225), (68.14, 21.4, 0.8129), (68.08, 21.03, 0.5021), (68.01, 21.45, 0.7888), (67.9, 21.08, 0.5179), (67.96, 21.42, 0.9902), (67.72, 21.17, 0.5135), (67.84, 21.54, 0.9012), (67.6, 21.26, 0.6006), (67.76, 21.64, 0.9036), (67.43, 21.48, 0.4327), (67.69, 21.77, 0.8589), (67.36, 21.62, 0.5142), (67.67, 21.85, 0.9387), (67.33, 21.77, 0.6162), (67.67, 21.96, 0.9746), (67.27, 22.02, 0.485), (67.64, 22.15, 0.8298), (67.31, 22.19, 0.5446), (67.71, 22.22, 0.9333), (67.34, 22.42, 0.438), (67.77, 22.32, 0.9586), (67.44, 22.58, 0.4653), (67.82, 22.47, 0.8473), (67.6, 22.67, 0.6147), (67.91, 22.55, 0.8302), (67.74, 22.81, 0.5844), (68.04, 22.58, 0.9026), (67.88, 22.95, 0.451), (68.14, 22.66, 0.805), (68.11, 22.95, 0.6027), (68.26, 0.6974, 0.8181), (68.29, 1.042, 0.5227), (68.39, 0.6742, 0.8447), (68.49, 1.01, 0.5521), (68.53, 0.6134, 0.9049), (68.65, 0.9897, 0.4668), (68.61, 0.5961, 0.8105), (68.84, 0.8836, 0.4991), (68.73, 0.475, 0.9143), (68.97, 0.782, 0.4453), (68.81, 0.375, 0.9283), (69.14, 0.5703, 0.5874), (68.88, 0.2523, 0.9649), (69.2, 0.4389, 0.4895), (68.89, 0.1738, 0.8755), (69.28, 0.2145, 0.5764), (68.88, 0.0816, 0.8073), (69.31, 0.01138, 0.5953), (68.91, -0.09777, 0.945), (69.28, -0.1749, 0.5745), (68.86, -0.1992, 0.9097), (69.2, -0.3199, 0.4738), (68.83, -0.3446, 0.9999), (69.09, -0.4719, 0.4245), (68.75, -0.437, 0.996), (68.98, -0.6366, 0.4556), (68.62, -0.4593, 0.8666), (68.83, -0.771, 0.4794), (68.51, -0.5068, 0.8432), (68.64, -0.8432, 0.4316), (68.39, -0.543, 0.8454), (68.5, -0.9579, 0.5682), (68.31, -0.6127, 0.982), (68.29, -0.9562, 0.5188), (68.19, -0.6025, 0.9859), (68.07, -0.912, 0.4598), (68.07, -0.5585, 0.9653), (67.89, -0.8525, 0.4537), (67.96, -0.5049, 0.9742), (67.75, -0.8203, 0.5959), (67.87, -0.4259, 0.97), (67.56, -0.6319, 0.4446), (67.79, -0.3306, 0.9667), (67.47, -0.5337, 0.5704), (67.74, -0.2322, 0.9877), (67.37, -0.3479, 0.5399), (67.67, -0.05816, 0.8515), (67.29, -0.127, 0.4613), (67.66, 0.05825, 0.8624), (67.31, 0.001981, 0.6175), (67.68, 0.1591, 0.9101), (67.29, 0.2581, 0.4734), (67.73, 0.2555, 0.9572), (67.37, 0.4223, 0.5286), (67.75, 0.4183, 0.8261), (67.46, 0.5856, 0.5512), (67.84, 0.4906, 0.8773), (67.6, 0.7263, 0.577), (67.95, 0.5461, 0.9285), (67.73, 0.8742, 0.5213), (68.04, 0.6237, 0.8807), (67.92, 0.9415, 0.5805), (68.19, 0.6132, 0.9889), (68.1, 1.018, 0.5332), (68.26, 8.203, 0.8133), (68.27, 8.579, 0.4448), (68.43, 8.115, 0.9938), (68.5, 8.503, 0.5784), (68.51, 8.145, 0.8382), (68.69, 8.437, 0.5998), (68.64, 8.053, 0.9202), (68.83, 8.392, 0.4881), (68.71, 8.004, 0.8533), (68.97, 8.293, 0.4287), (68.8, 7.897, 0.8841), (69.11, 8.116, 0.4884), (68.84, 7.814, 0.8265), (69.22, 7.922, 0.5377), (68.9, 7.662, 0.9122), (69.28, 7.715, 0.5825), (68.89, 7.571, 0.8397), (69.28, 7.556, 0.4992), (68.92, 7.386, 0.9921), (69.26, 7.364, 0.4916), (68.86, 7.311, 0.8936), (69.21, 7.159, 0.5327), (68.83, 7.166, 0.9822), (69.12, 6.988, 0.5276), (68.75, 7.07, 0.9883), (68.99, 6.85, 0.495), (68.65, 7.004, 0.9603), (68.84, 6.712, 0.5282), (68.55, 6.933, 0.9944), (68.67, 6.624, 0.5172), (68.41, 6.94, 0.894), (68.51, 6.523, 0.6209), (68.27, 6.951, 0.8393), (68.31, 6.506, 0.6164), (68.15, 6.964, 0.8373), (68.12, 6.526, 0.6148), (68.07, 6.94, 0.9778), (67.9, 6.631, 0.5019), (67.96, 7.005, 0.9589), (67.74, 6.708, 0.5363), (67.87, 7.072, 0.9821), (67.59, 6.831, 0.5393), (67.78, 7.193, 0.9186), (67.46, 6.977, 0.5526), (67.71, 7.32, 0.8734), (67.34, 7.195, 0.4461), (67.7, 7.391, 0.979), (67.32, 7.324, 0.5843), (67.65, 7.574, 0.8332), (67.27, 7.566, 0.4734), (67.67, 7.681, 0.8668), (67.33, 7.702, 0.6144), (67.73, 7.767, 0.9389), (67.38, 7.908, 0.5708), (67.8, 7.851, 0.9925), (67.43, 8.138, 0.4364), (67.84, 7.993, 0.8807), (67.6, 8.22, 0.5994), (67.94, 8.071, 0.8767), (67.75, 8.344, 0.5999), (68.04, 8.131, 0.8713), (67.91, 8.463, 0.5386), (68.17, 8.146, 0.9199), (68.11, 8.502, 0.5799), (68.28, 15.8, 0.863), (68.28, 16.18, 0.4793), (68.42, 15.75, 0.9421), (68.5, 16.12, 0.5721), (68.5, 15.77, 0.8108), (68.7, 16.04, 0.6202), (68.66, 15.64, 0.9905), (68.82, 16.03, 0.4284), (68.72, 15.61, 0.8822), (68.99, 15.88, 0.5043), (68.81, 15.49, 0.9326), (69.12, 15.71, 0.5275), (68.87, 15.38, 0.9442), (69.24, 15.51, 0.6075), (68.89, 15.29, 0.8734), (69.25, 15.38, 0.4623), (68.93, 15.13, 0.9787), (69.3, 15.15, 0.5535), (68.92, 15.01, 0.9707), (69.27, 14.96, 0.5453), (68.87, 14.91, 0.9428), (69.24, 14.74, 0.6158), (68.79, 14.84, 0.8562), (69.09, 14.65, 0.4243), (68.73, 14.71, 0.926), (69.02, 14.42, 0.5985), (68.65, 14.62, 0.9653), (68.85, 14.32, 0.5363), (68.51, 14.61, 0.8437), (68.64, 14.28, 0.4273), (68.38, 14.59, 0.8107), (68.48, 14.18, 0.5185), (68.31, 14.51, 0.975), (68.28, 14.18, 0.4889), (68.19, 14.52, 0.9781), (68.11, 14.15, 0.5949), (68.05, 14.59, 0.8935), (67.89, 14.26, 0.4633), (67.92, 14.68, 0.8267), (67.73, 14.34, 0.5022), (67.84, 14.73, 0.875), (67.59, 14.44, 0.5656), (67.75, 14.85, 0.8266), (67.46, 14.61, 0.5227), (67.69, 14.97, 0.801), (67.37, 14.77, 0.5388), (67.68, 15.03, 0.9206), (67.32, 14.95, 0.5569), (67.64, 15.2, 0.7993), (67.28, 15.17, 0.4977), (67.7, 15.25, 0.9701), (67.31, 15.35, 0.5484), (67.71, 15.4, 0.892), (67.38, 15.52, 0.5888), (67.77, 15.51, 0.8801), (67.43, 15.76, 0.4224), (67.84, 15.62, 0.8606), (67.59, 15.85, 0.5588), (67.92, 15.71, 0.8301), (67.74, 15.98, 0.5528), (68.03, 15.77, 0.8165), (67.9, 16.09, 0.5034), (68.14, 15.81, 0.8052), (68.06, 16.18, 0.4214)], [], [(31, 319, 257, 0), (2, 261, 263, 3), (3, 263, 265, 4), (4, 265, 267, 5), (5, 267, 269, 6), (6, 269, 271, 7), (7, 271, 273, 8), (8, 273, 275, 9), (9, 275, 277, 10), (10, 277, 279, 11), (11, 279, 281, 12), (12, 281, 283, 13), (13, 283, 285, 14), (14, 285, 287, 15), (15, 287, 289, 16), (16, 289, 291, 17), (17, 291, 293, 18), (18, 293, 295, 19), (19, 295, 297, 20), (20, 297, 299, 21), (21, 299, 301, 22), (22, 301, 303, 23), (23, 303, 305, 24), (24, 305, 307, 25), (25, 307, 309, 26), (26, 309, 311, 27), (27, 311, 313, 28), (28, 313, 315, 29), (29, 315, 317, 30), (30, 317, 319, 31), (0, 257, 259, 1), (1, 259, 261, 2), (0, 1, 2, 3, 4, 5, 6, 7, 8, 9, 10, 11, 12, 13, 14, 15, 16, 17, 18, 19, 20, 21, 22, 23, 24, 25, 26, 27, 28, 29, 30, 31), (63, 383, 321, 32), (34, 325, 327, 35), (35, 327, 329, 36), (36, 329, 331, 37), (37, 331, 333, 38), (38, 333, 335, 39), (39, 335, 337, 40), (40, 337, 339, 41), (41, 339, 341, 42), (42, 341, 343, 43), (43, 343, 345, 44), (44, 345, 347, 45), (45, 347, 349, 46), (46, 349, 351, 47), (47, 351, 353, 48), (48, 353, 355, 49), (49, 355, 357, 50), (50, 357, 359, 51), (51, 359, 361, 52), (52, 361, 363, 53), (53, 363, 365, 54), (54, 365, 367, 55), (55, 367, 369, 56), (56, 369, 371, 57), (57, 371, 373, 58), (58, 373, 375, 59), (59, 375, 377, 60), (60, 377, 379, 61), (61, 379, 381, 62), (62, 381, 383, 63), (32, 321, 323, 33), (386, 384, 446, 444, 442, 440, 438, 436, 434, 432, 430, 428, 426, 424, 422, 420, 418, 416, 414, 412, 410, 408, 406, 404, 402, 400, 398, 396, 394, 392, 390, 388), (33, 323, 325, 34), (32, 33, 34, 35, 36, 37, 38, 39, 40, 41, 42, 43, 44, 45, 46, 47, 48, 49, 50, 51, 52, 53, 54, 55, 56, 57, 58, 59, 60, 61, 62, 63), (95, 447, 385, 64), (66, 389, 391, 67), (67, 391, 393, 68), (68, 393, 395, 69), (69, 395, 397, 70), (70, 397, 399, 71), (71, 399, 401, 72), (72, 401, 403, 73), (73, 403, 405, 74), (74, 405, 407, 75), (75, 407, 409, 76), (76, 409, 411, 77), (77, 411, 413, 78), (78, 413, 415, 79), (79, 415, 417, 80), (80, 417, 419, 81), (81, 419, 421, 82), (82, 421, 423, 83), (83, 423, 425, 84), (84, 425, 427, 85), (85, 427, 429, 86), (86, 429, 431, 87), (87, 431, 433, 88), (88, 433, 435, 89), (89, 435, 437, 90), (90, 437, 439, 91), (91, 439, 441, 92), (92, 441, 443, 93), (93, 443, 445, 94), (94, 445, 447, 95), (64, 385, 387, 65), (450, 448, 510, 508, 506, 504, 502, 500, 498, 496, 494, 492, 490, 488, 486, 484, 482, 480, 478, 476, 474, 472, 470, 468, 466, 464, 462, 460, 458, 456, 454, 452), (65, 387, 389, 66), (64, 65, 66, 67, 68, 69, 70, 71, 72, 73, 74, 75, 76, 77, 78, 79, 80, 81, 82, 83, 84, 85, 86, 87, 88, 89, 90, 91, 92, 93, 94, 95), (127, 511, 449, 96), (98, 453, 455, 99), (99, 455, 457, 100), (100, 457, 459, 101), (101, 459, 461, 102), (102, 461, 463, 103), (103, 463, 465, 104), (104, 465, 467, 105), (105, 467, 469, 106), (106, 469, 471, 107), (107, 471, 473, 108), (108, 473, 475, 109), (109, 475, 477, 110), (110, 477, 479, 111), (111, 479, 481, 112), (112, 481, 483, 113), (113, 483, 485, 114), (114, 485, 487, 115), (115, 487, 489, 116), (116, 489, 491, 117), (117, 491, 493, 118), (118, 493, 495, 119), (119, 495, 497, 120), (120, 497, 499, 121), (121, 499, 501, 122), (122, 501, 503, 123), (123, 503, 505, 124), (124, 505, 507, 125), (125, 507, 509, 126), (126, 509, 511, 127), (96, 449, 451, 97), (97, 451, 453, 98), (96, 97, 98, 99, 100, 101, 102, 103, 104, 105, 106, 107, 108, 109, 110, 111, 112, 113, 114, 115, 116, 117, 118, 119, 120, 121, 122, 123, 124, 125, 126, 127), (159, 639, 577, 128), (130, 581, 583, 131), (131, 583, 585, 132), (132, 585, 587, 133), (133, 587, 589, 134), (134, 589, 591, 135), (135, 591, 593, 136), (136, 593, 595, 137), (137, 595, 597, 138), (138, 597, 599, 139), (139, 599, 601, 140), (140, 601, 603, 141), (141, 603, 605, 142), (142, 605, 607, 143), (143, 607, 609, 144), (144, 609, 611, 145), (145, 611, 613, 146), (146, 613, 615, 147), (147, 615, 617, 148), (148, 617, 619, 149), (149, 619, 621, 150), (150, 621, 623, 151), (151, 623, 625, 152), (152, 625, 627, 153), (153, 627, 629, 154), (154, 629, 631, 155), (155, 631, 633, 156), (156, 633, 635, 157), (157, 635, 637, 158), (158, 637, 639, 159), (128, 577, 579, 129), (642, 640, 702, 700, 698, 696, 694, 692, 690, 688, 686, 684, 682, 680, 678, 676, 674, 672, 670, 668, 666, 664, 662, 660, 658, 656, 654, 652, 650, 648, 646, 644), (129, 579, 581, 130), (128, 129, 130, 131, 132, 133, 134, 135, 136, 137, 138, 139, 140, 141, 142, 143, 144, 145, 146, 147, 148, 149, 150, 151, 152, 153, 154, 155, 156, 157, 158, 159), (191, 703, 641, 160), (162, 645, 647, 163), (163, 647, 649, 164), (164, 649, 651, 165), (165, 651, 653, 166), (166, 653, 655, 167), (167, 655, 657, 168), (168, 657, 659, 169), (169, 659, 661, 170), (170, 661, 663, 171), (171, 663, 665, 172), (172, 665, 667, 173), (173, 667, 669, 174), (174, 669, 671, 175), (175, 671, 673, 176), (176, 673, 675, 177), (177, 675, 677, 178), (178, 677, 679, 179), (179, 679, 681, 180), (180, 681, 683, 181), (181, 683, 685, 182), (182, 685, 687, 183), (183, 687, 689, 184), (184, 689, 691, 185), (185, 691, 693, 186), (186, 693, 695, 187), (187, 695, 697, 188), (188, 697, 699, 189), (189, 699, 701, 190), (190, 701, 703, 191), (160, 641, 643, 161), (706, 704, 766, 764, 762, 760, 758, 756, 754, 752, 750, 748, 746, 744, 742, 740, 738, 736, 734, 732, 730, 728, 726, 724, 722, 720, 718, 716, 714, 712, 710, 708), (161, 643, 645, 162), (160, 161, 162, 163, 164, 165, 166, 167, 168, 169, 170, 171, 172, 173, 174, 175, 176, 177, 178, 179, 180, 181, 182, 183, 184, 185, 186, 187, 188, 189, 190, 191), (223, 767, 705, 192), (194, 709, 711, 195), (195, 711, 713, 196), (196, 713, 715, 197), (197, 715, 717, 198), (198, 717, 719, 199), (199, 719, 721, 200), (200, 721, 723, 201), (201, 723, 725, 202), (202, 725, 727, 203), (203, 727, 729, 204), (204, 729, 731, 205), (205, 731, 733, 206), (206, 733, 735, 207), (207, 735, 737, 208), (208, 737, 739, 209), (209, 739, 741, 210), (210, 741, 743, 211), (211, 743, 745, 212), (212, 745, 747, 213), (213, 747, 749, 214), (214, 749, 751, 215), (215, 751, 753, 216), (216, 753, 755, 217), (217, 755, 757, 218), (218, 757, 759, 219), (219, 759, 761, 220), (220, 761, 763, 221), (221, 763, 765, 222), (222, 765, 767, 223), (192, 705, 707, 193), (193, 707, 709, 194), (192, 193, 194, 195, 196, 197, 198, 199, 200, 201, 202, 203, 204, 205, 206, 207, 208, 209, 210, 211, 212, 213, 214, 215, 216, 217, 218, 219, 220, 221, 222, 223), (255, 575, 513, 224), (226, 517, 519, 227), (227, 519, 521, 228), (228, 521, 523, 229), (229, 523, 525, 230), (230, 525, 527, 231), (231, 527, 529, 232), (232, 529, 531, 233), (233, 531, 533, 234), (234, 533, 535, 235), (235, 535, 537, 236), (236, 537, 539, 237), (237, 539, 541, 238), (238, 541, 543, 239), (239, 543, 545, 240), (240, 545, 547, 241), (241, 547, 549, 242), (242, 549, 551, 243), (243, 551, 553, 244), (244, 553, 555, 245), (245, 555, 557, 246), (246, 557, 559, 247), (247, 559, 561, 248), (248, 561, 563, 249), (249, 563, 565, 250), (250, 565, 567, 251), (251, 567, 569, 252), (252, 569, 571, 253), (253, 571, 573, 254), (254, 573, 575, 255), (224, 513, 515, 225), (225, 515, 517, 226), (224, 225, 226, 227, 228, 229, 230, 231, 232, 233, 234, 235, 236, 237, 238, 239, 240, 241, 242, 243, 244, 245, 246, 247, 248, 249, 250, 251, 252, 253, 254, 255), (259, 257, 256, 258), (261, 259, 258, 260), (263, 261, 260, 262), (265, 263, 262, 264), (267, 265, 264, 266), (269, 267, 266, 268), (271, 269, 268, 270), (273, 271, 270, 272), (275, 273, 272, 274), (277, 275, 274, 276), (279, 277, 276, 278), (281, 279, 278, 280), (283, 281, 280, 282), (285, 283, 282, 284), (287, 285, 284, 286), (289, 287, 286, 288), (291, 289, 288, 290), (293, 291, 290, 292), (295, 293, 292, 294), (297, 295, 294, 296), (299, 297, 296, 298), (301, 299, 298, 300), (303, 301, 300, 302), (305, 303, 302, 304), (307, 305, 304, 306), (309, 307, 306, 308), (311, 309, 308, 310), (313, 311, 310, 312), (315, 313, 312, 314), (317, 315, 314, 316), (319, 317, 316, 318), (257, 319, 318, 256), (258, 256, 318, 316, 314, 312, 310, 308, 306, 304, 302, 300, 298, 296, 294, 292, 290, 288, 286, 284, 282, 280, 278, 276, 274, 272, 270, 268, 266, 264, 262, 260), (323, 321, 320, 322), (325, 323, 322, 324), (327, 325, 324, 326), (329, 327, 326, 328), (331, 329, 328, 330), (333, 331, 330, 332), (335, 333, 332, 334), (337, 335, 334, 336), (339, 337, 336, 338), (341, 339, 338, 340), (343, 341, 340, 342), (345, 343, 342, 344), (347, 345, 344, 346), (349, 347, 346, 348), (351, 349, 348, 350), (353, 351, 350, 352), (355, 353, 352, 354), (357, 355, 354, 356), (359, 357, 356, 358), (361, 359, 358, 360), (363, 361, 360, 362), (365, 363, 362, 364), (367, 365, 364, 366), (369, 367, 366, 368), (371, 369, 368, 370), (373, 371, 370, 372), (375, 373, 372, 374), (377, 375, 374, 376), (379, 377, 376, 378), (381, 379, 378, 380), (383, 381, 380, 382), (321, 383, 382, 320), (387, 385, 384, 386), (389, 387, 386, 388), (391, 389, 388, 390), (393, 391, 390, 392), (395, 393, 392, 394), (397, 395, 394, 396), (399, 397, 396, 398), (401, 399, 398, 400), (403, 401, 400, 402), (405, 403, 402, 404), (407, 405, 404, 406), (409, 407, 406, 408), (411, 409, 408, 410), (413, 411, 410, 412), (415, 413, 412, 414), (417, 415, 414, 416), (419, 417, 416, 418), (421, 419, 418, 420), (423, 421, 420, 422), (425, 423, 422, 424), (427, 425, 424, 426), (429, 427, 426, 428), (431, 429, 428, 430), (433, 431, 430, 432), (435, 433, 432, 434), (437, 435, 434, 436), (439, 437, 436, 438), (441, 439, 438, 440), (443, 441, 440, 442), (445, 443, 442, 444), (447, 445, 444, 446), (385, 447, 446, 384), (451, 449, 448, 450), (453, 451, 450, 452), (455, 453, 452, 454), (457, 455, 454, 456), (459, 457, 456, 458), (461, 459, 458, 460), (463, 461, 460, 462), (465, 463, 462, 464), (467, 465, 464, 466), (469, 467, 466, 468), (471, 469, 468, 470), (473, 471, 470, 472), (475, 473, 472, 474), (477, 475, 474, 476), (479, 477, 476, 478), (481, 479, 478, 480), (483, 481, 480, 482), (485, 483, 482, 484), (487, 485, 484, 486), (489, 487, 486, 488), (491, 489, 488, 490), (493, 491, 490, 492), (495, 493, 492, 494), (497, 495, 494, 496), (499, 497, 496, 498), (501, 499, 498, 500), (503, 501, 500, 502), (505, 503, 502, 504), (507, 505, 504, 506), (509, 507, 506, 508), (511, 509, 508, 510), (449, 511, 510, 448), (322, 320, 382, 380, 378, 376, 374, 372, 370, 368, 366, 364, 362, 360, 358, 356, 354, 352, 350, 348, 346, 344, 342, 340, 338, 336, 334, 332, 330, 328, 326, 324), (515, 513, 512, 514), (517, 515, 514, 516), (519, 517, 516, 518), (521, 519, 518, 520), (523, 521, 520, 522), (525, 523, 522, 524), (527, 525, 524, 526), (529, 527, 526, 528), (531, 529, 528, 530), (533, 531, 530, 532), (535, 533, 532, 534), (537, 535, 534, 536), (539, 537, 536, 538), (541, 539, 538, 540), (543, 541, 540, 542), (545, 543, 542, 544), (547, 545, 544, 546), (549, 547, 546, 548), (551, 549, 548, 550), (553, 551, 550, 552), (555, 553, 552, 554), (557, 555, 554, 556), (559, 557, 556, 558), (561, 559, 558, 560), (563, 561, 560, 562), (565, 563, 562, 564), (567, 565, 564, 566), (569, 567, 566, 568), (571, 569, 568, 570), (573, 571, 570, 572), (575, 573, 572, 574), (513, 575, 574, 512), (514, 512, 574, 572, 570, 568, 566, 564, 562, 560, 558, 556, 554, 552, 550, 548, 546, 544, 542, 540, 538, 536, 534, 532, 530, 528, 526, 524, 522, 520, 518, 516), (579, 577, 576, 578), (581, 579, 578, 580), (583, 581, 580, 582), (585, 583, 582, 584), (587, 585, 584, 586), (589, 587, 586, 588), (591, 589, 588, 590), (593, 591, 590, 592), (595, 593, 592, 594), (597, 595, 594, 596), (599, 597, 596, 598), (601, 599, 598, 600), (603, 601, 600, 602), (605, 603, 602, 604), (607, 605, 604, 606), (609, 607, 606, 608), (611, 609, 608, 610), (613, 611, 610, 612), (615, 613, 612, 614), (617, 615, 614, 616), (619, 617, 616, 618), (621, 619, 618, 620), (623, 621, 620, 622), (625, 623, 622, 624), (627, 625, 624, 626), (629, 627, 626, 628), (631, 629, 628, 630), (633, 631, 630, 632), (635, 633, 632, 634), (637, 635, 634, 636), (639, 637, 636, 638), (577, 639, 638, 576), (643, 641, 640, 642), (645, 643, 642, 644), (647, 645, 644, 646), (649, 647, 646, 648), (651, 649, 648, 650), (653, 651, 650, 652), (655, 653, 652, 654), (657, 655, 654, 656), (659, 657, 656, 658), (661, 659, 658, 660), (663, 661, 660, 662), (665, 663, 662, 664), (667, 665, 664, 666), (669, 667, 666, 668), (671, 669, 668, 670), (673, 671, 670, 672), (675, 673, 672, 674), (677, 675, 674, 676), (679, 677, 676, 678), (681, 679, 678, 680), (683, 681, 680, 682), (685, 683, 682, 684), (687, 685, 684, 686), (689, 687, 686, 688), (691, 689, 688, 690), (693, 691, 690, 692), (695, 693, 692, 694), (697, 695, 694, 696), (699, 697, 696, 698), (701, 699, 698, 700), (703, 701, 700, 702), (641, 703, 702, 640), (707, 705, 704, 706), (709, 707, 706, 708), (711, 709, 708, 710), (713, 711, 710, 712), (715, 713, 712, 714), (717, 715, 714, 716), (719, 717, 716, 718), (721, 719, 718, 720), (723, 721, 720, 722), (725, 723, 722, 724), (727, 725, 724, 726), (729, 727, 726, 728), (731, 729, 728, 730), (733, 731, 730, 732), (735, 733, 732, 734), (737, 735, 734, 736), (739, 737, 736, 738), (741, 739, 738, 740), (743, 741, 740, 742), (745, 743, 742, 744), (747, 745, 744, 746), (749, 747, 746, 748), (751, 749, 748, 750), (753, 751, 750, 752), (755, 753, 752, 754), (757, 755, 754, 756), (759, 757, 756, 758), (761, 759, 758, 760), (763, 761, 760, 762), (765, 763, 762, 764), (767, 765, 764, 766), (705, 767, 766, 704), (578, 576, 638, 636, 634, 632, 630, 628, 626, 624, 622, 620, 618, 616, 614, 612, 610, 608, 606, 604, 602, 600, 598, 596, 594, 592, 590, 588, 586, 584, 582, 580)])
_uv = me_cylinder_001.uv_layers.new(name='UVMap')
_uv.uv.foreach_set('vector', [0.03125, 0.5, 0.03125, 0.9192, 0.0, 0.9192, 0.0, 0.5, 0.9375, 0.5, 0.9375, 0.9192, 0.9062, 0.9192, 0.9062, 0.5, 0.9062, 0.5, 0.9062, 0.9192, 0.875, 0.9192, 0.875, 0.5, 0.875, 0.5, 0.875, 0.9192, 0.8438, 0.9192, 0.8438, 0.5, 0.8438, 0.5, 0.8438, 0.9192, 0.8125, 0.9192, 0.8125, 0.5, 0.8125, 0.5, 0.8125, 0.9192, 0.7812, 0.9192, 0.7812, 0.5, 0.7812, 0.5, 0.7812, 0.9192, 0.75, 0.9192, 0.75, 0.5, 0.75, 0.5, 0.75, 0.9192, 0.7188, 0.9192, 0.7188, 0.5, 0.7188, 0.5, 0.7188, 0.9192, 0.6875, 0.9192, 0.6875, 0.5, 0.6875, 0.5, 0.6875, 0.9192, 0.6562, 0.9192, 0.6562, 0.5, 0.6562, 0.5, 0.6562, 0.9192, 0.625, 0.9192, 0.625, 0.5, 0.625, 0.5, 0.625, 0.9192, 0.5938, 0.9192, 0.5938, 0.5, 0.5938, 0.5, 0.5938, 0.9192, 0.5625, 0.9192, 0.5625, 0.5, 0.5625, 0.5, 0.5625, 0.9192, 0.5312, 0.9192, 0.5312, 0.5, 0.5312, 0.5, 0.5312, 0.9192, 0.5, 0.9192, 0.5, 0.5, 0.5, 0.5, 0.5, 0.9192, 0.4688, 0.9192, 0.4688, 0.5, 0.4688, 0.5, 0.4688, 0.9192, 0.4375, 0.9192, 0.4375, 0.5, 0.4375, 0.5, 0.4375, 0.9192, 0.4062, 0.9192, 0.4062, 0.5, 0.4062, 0.5, 0.4062, 0.9192, 0.375, 0.9192, 0.375, 0.5, 0.375, 0.5, 0.375, 0.9192, 0.3438, 0.9192, 0.3438, 0.5, 0.3438, 0.5, 0.3438, 0.9192, 0.3125, 0.9192, 0.3125, 0.5, 0.3125, 0.5, 0.3125, 0.9192, 0.2812, 0.9192, 0.2812, 0.5, 0.2812, 0.5, 0.2812, 0.9192, 0.25, 0.9192, 0.25, 0.5, 0.25, 0.5, 0.25, 0.9192, 0.2188, 0.9192, 0.2188, 0.5, 0.2188, 0.5, 0.2188, 0.9192, 0.1875, 0.9192, 0.1875, 0.5, 0.1875, 0.5, 0.1875, 0.9192, 0.1562, 0.9192, 0.1562, 0.5, 0.1562, 0.5, 0.1562, 0.9192, 0.125, 0.9192, 0.125, 0.5, 0.125, 0.5, 0.125, 0.9192, 0.09375, 0.9192, 0.09375, 0.5, 0.09375, 0.5, 0.09375, 0.9192, 0.0625, 0.9192, 0.0625, 0.5, 0.0625, 0.5, 0.0625, 0.9192, 0.03125, 0.9192, 0.03125, 0.5, 1.0, 0.5, 1.0, 0.9192, 0.9688, 0.9192, 0.9688, 0.5, 0.9688, 0.5, 0.9688, 0.9192, 0.9375, 0.9192, 0.9375, 0.5, 0.75, 0.49, 0.7968, 0.4854, 0.8418, 0.4717, 0.8833, 0.4496, 0.9197, 0.4197, 0.9496, 0.3833, 0.9717, 0.3418, 0.9854, 0.2968, 0.99, 0.25, 0.9854, 0.2032, 0.9717, 0.1582, 0.9496, 0.1167, 0.9197, 0.08029, 0.8833, 0.05045, 0.8418, 0.02827, 0.7968, 0.01461, 0.75, 0.01, 0.7032, 0.01461, 0.6582, 0.02827, 0.6167, 0.05045, 0.5803, 0.08029, 0.5504, 0.1167, 0.5283, 0.1582, 0.5146, 0.2032, 0.51, 0.25, 0.5146, 0.2968, 0.5283, 0.3418, 0.5504, 0.3833, 0.5803, 0.4197, 0.6167, 0.4496, 0.6582, 0.4717, 0.7032, 0.4854, 0.03125, 0.5, 0.03125, 0.9194, 0.0, 0.9194, 0.0, 0.5, 0.9375, 0.5, 0.9375, 0.9194, 0.9062, 0.9194, 0.9062, 0.5, 0.9062, 0.5, 0.9062, 0.9194, 0.875, 0.9194, 0.875, 0.5, 0.875, 0.5, 0.875, 0.9194, 0.8438, 0.9194, 0.8438, 0.5, 0.8438, 0.5, 0.8438, 0.9194, 0.8125, 0.9194, 0.8125, 0.5, 0.8125, 0.5, 0.8125, 0.9194, 0.7812, 0.9194, 0.7812, 0.5, 0.7812, 0.5, 0.7812, 0.9194, 0.75, 0.9194, 0.75, 0.5, 0.75, 0.5, 0.75, 0.9194, 0.7188, 0.9194, 0.7188, 0.5, 0.7188, 0.5, 0.7188, 0.9194, 0.6875, 0.9194, 0.6875, 0.5, 0.6875, 0.5, 0.6875, 0.9194, 0.6562, 0.9194, 0.6562, 0.5, 0.6562, 0.5, 0.6562, 0.9194, 0.625, 0.9194, 0.625, 0.5, 0.625, 0.5, 0.625, 0.9194, 0.5938, 0.9194, 0.5938, 0.5, 0.5938, 0.5, 0.5938, 0.9194, 0.5625, 0.9194, 0.5625, 0.5, 0.5625, 0.5, 0.5625, 0.9194, 0.5312, 0.9194, 0.5312, 0.5, 0.5312, 0.5, 0.5312, 0.9194, 0.5, 0.9194, 0.5, 0.5, 0.5, 0.5, 0.5, 0.9194, 0.4688, 0.9194, 0.4688, 0.5, 0.4688, 0.5, 0.4688, 0.9194, 0.4375, 0.9194, 0.4375, 0.5, 0.4375, 0.5, 0.4375, 0.9194, 0.4062, 0.9194, 0.4062, 0.5, 0.4062, 0.5, 0.4062, 0.9194, 0.375, 0.9194, 0.375, 0.5, 0.375, 0.5, 0.375, 0.9194, 0.3438, 0.9194, 0.3438, 0.5, 0.3438, 0.5, 0.3438, 0.9194, 0.3125, 0.9194, 0.3125, 0.5, 0.3125, 0.5, 0.3125, 0.9194, 0.2812, 0.9194, 0.2812, 0.5, 0.2812, 0.5, 0.2812, 0.9194, 0.25, 0.9194, 0.25, 0.5, 0.25, 0.5, 0.25, 0.9194, 0.2188, 0.9194, 0.2188, 0.5, 0.2188, 0.5, 0.2188, 0.9194, 0.1875, 0.9194, 0.1875, 0.5, 0.1875, 0.5, 0.1875, 0.9194, 0.1562, 0.9194, 0.1562, 0.5, 0.1562, 0.5, 0.1562, 0.9194, 0.125, 0.9194, 0.125, 0.5, 0.125, 0.5, 0.125, 0.9194, 0.09375, 0.9194, 0.09375, 0.5, 0.09375, 0.5, 0.09375, 0.9194, 0.0625, 0.9194, 0.0625, 0.5, 0.0625, 0.5, 0.0625, 0.9194, 0.03125, 0.9194, 0.03125, 0.5, 1.0, 0.5, 1.0, 0.9194, 0.9688, 0.9194, 0.9688, 0.5, 0.2817, 0.4091, 0.25, 0.4123, 0.2183, 0.4091, 0.1879, 0.3999, 0.1599, 0.3849, 0.1353, 0.3647, 0.1151, 0.3401, 0.1001, 0.3121, 0.09086, 0.2817, 0.08774, 0.25, 0.09086, 0.2183, 0.1001, 0.1879, 0.1151, 0.1599, 0.1353, 0.1353, 0.1599, 0.1151, 0.1879, 0.1001, 0.2183, 0.09086, 0.25, 0.08774, 0.2817, 0.09086, 0.3121, 0.1001, 0.3401, 0.1151, 0.3647, 0.1353, 0.3849, 0.1599, 0.3999, 0.1879, 0.4091, 0.2183, 0.4123, 0.25, 0.4091, 0.2817, 0.3999, 0.3121, 0.3849, 0.3401, 0.3647, 0.3647, 0.3401, 0.3849, 0.3121, 0.3999, 0.9688, 0.5, 0.9688, 0.9194, 0.9375, 0.9194, 0.9375, 0.5, 0.75, 0.49, 0.7968, 0.4854, 0.8418, 0.4717, 0.8833, 0.4496, 0.9197, 0.4197, 0.9496, 0.3833, 0.9717, 0.3418, 0.9854, 0.2968, 0.99, 0.25, 0.9854, 0.2032, 0.9717, 0.1582, 0.9496, 0.1167, 0.9197, 0.08029, 0.8833, 0.05045, 0.8418, 0.02827, 0.7968, 0.01461, 0.75, 0.01, 0.7032, 0.01461, 0.6582, 0.02827, 0.6167, 0.05045, 0.5803, 0.08029, 0.5504, 0.1167, 0.5283, 0.1582, 0.5146, 0.2032, 0.51, 0.25, 0.5146, 0.2968, 0.5283, 0.3418, 0.5504, 0.3833, 0.5803, 0.4197, 0.6167, 0.4496, 0.6582, 0.4717, 0.7032, 0.4854, 0.03125, 0.5, 0.03125, 0.9194, 0.0, 0.9194, 0.0, 0.5, 0.9375, 0.5, 0.9375, 0.9194, 0.9062, 0.9194, 0.9062, 0.5, 0.9062, 0.5, 0.9062, 0.9194, 0.875, 0.9194, 0.875, 0.5, 0.875, 0.5, 0.875, 0.9194, 0.8438, 0.9194, 0.8438, 0.5, 0.8438, 0.5, 0.8438, 0.9194, 0.8125, 0.9194, 0.8125, 0.5, 0.8125, 0.5, 0.8125, 0.9194, 0.7812, 0.9194, 0.7812, 0.5, 0.7812, 0.5, 0.7812, 0.9194, 0.75, 0.9194, 0.75, 0.5, 0.75, 0.5, 0.75, 0.9194, 0.7188, 0.9194, 0.7188, 0.5, 0.7188, 0.5, 0.7188, 0.9194, 0.6875, 0.9194, 0.6875, 0.5, 0.6875, 0.5, 0.6875, 0.9194, 0.6562, 0.9194, 0.6562, 0.5, 0.6562, 0.5, 0.6562, 0.9194, 0.625, 0.9194, 0.625, 0.5, 0.625, 0.5, 0.625, 0.9194, 0.5938, 0.9194, 0.5938, 0.5, 0.5938, 0.5, 0.5938, 0.9194, 0.5625, 0.9194, 0.5625, 0.5, 0.5625, 0.5, 0.5625, 0.9194, 0.5312, 0.9194, 0.5312, 0.5, 0.5312, 0.5, 0.5312, 0.9194, 0.5, 0.9194, 0.5, 0.5, 0.5, 0.5, 0.5, 0.9194, 0.4688, 0.9194, 0.4688, 0.5, 0.4688, 0.5, 0.4688, 0.9194, 0.4375, 0.9194, 0.4375, 0.5, 0.4375, 0.5, 0.4375, 0.9194, 0.4062, 0.9194, 0.4062, 0.5, 0.4062, 0.5, 0.4062, 0.9194, 0.375, 0.9194, 0.375, 0.5, 0.375, 0.5, 0.375, 0.9194, 0.3438, 0.9194, 0.3438, 0.5, 0.3438, 0.5, 0.3438, 0.9194, 0.3125, 0.9194, 0.3125, 0.5, 0.3125, 0.5, 0.3125, 0.9194, 0.2812, 0.9194, 0.2812, 0.5, 0.2812, 0.5, 0.2812, 0.9194, 0.25, 0.9194, 0.25, 0.5, 0.25, 0.5, 0.25, 0.9194, 0.2188, 0.9194, 0.2188, 0.5, 0.2188, 0.5, 0.2188, 0.9194, 0.1875, 0.9194, 0.1875, 0.5, 0.1875, 0.5, 0.1875, 0.9194, 0.1562, 0.9194, 0.1562, 0.5, 0.1562, 0.5, 0.1562, 0.9194, 0.125, 0.9194, 0.125, 0.5, 0.125, 0.5, 0.125, 0.9194, 0.09375, 0.9194, 0.09375, 0.5, 0.09375, 0.5, 0.09375, 0.9194, 0.0625, 0.9194, 0.0625, 0.5, 0.0625, 0.5, 0.0625, 0.9194, 0.03125, 0.9194, 0.03125, 0.5, 1.0, 0.5, 1.0, 0.9194, 0.9688, 0.9194, 0.9688, 0.5, 0.2817, 0.4091, 0.25, 0.4123, 0.2183, 0.4091, 0.1879, 0.3999, 0.1599, 0.3849, 0.1353, 0.3647, 0.1151, 0.3401, 0.1001, 0.3121, 0.09086, 0.2817, 0.08774, 0.25, 0.09086, 0.2183, 0.1001, 0.1879, 0.1151, 0.1599, 0.1353, 0.1353, 0.1599, 0.1151, 0.1879, 0.1001, 0.2183, 0.09086, 0.25, 0.08774, 0.2817, 0.09086, 0.3121, 0.1001, 0.3401, 0.1151, 0.3647, 0.1353, 0.3849, 0.1599, 0.3999, 0.1879, 0.4091, 0.2183, 0.4123, 0.25, 0.4091, 0.2817, 0.3999, 0.3121, 0.3849, 0.3401, 0.3647, 0.3647, 0.3401, 0.3849, 0.3121, 0.3999, 0.9688, 0.5, 0.9688, 0.9194, 0.9375, 0.9194, 0.9375, 0.5, 0.75, 0.49, 0.7968, 0.4854, 0.8418, 0.4717, 0.8833, 0.4496, 0.9197, 0.4197, 0.9496, 0.3833, 0.9717, 0.3418, 0.9854, 0.2968, 0.99, 0.25, 0.9854, 0.2032, 0.9717, 0.1582, 0.9496, 0.1167, 0.9197, 0.08029, 0.8833, 0.05045, 0.8418, 0.02827, 0.7968, 0.01461, 0.75, 0.01, 0.7032, 0.01461, 0.6582, 0.02827, 0.6167, 0.05045, 0.5803, 0.08029, 0.5504, 0.1167, 0.5283, 0.1582, 0.5146, 0.2032, 0.51, 0.25, 0.5146, 0.2968, 0.5283, 0.3418, 0.5504, 0.3833, 0.5803, 0.4197, 0.6167, 0.4496, 0.6582, 0.4717, 0.7032, 0.4854, 0.03125, 0.5, 0.03125, 0.9194, 0.0, 0.9194, 0.0, 0.5, 0.9375, 0.5, 0.9375, 0.9194, 0.9062, 0.9194, 0.9062, 0.5, 0.9062, 0.5, 0.9062, 0.9194, 0.875, 0.9194, 0.875, 0.5, 0.875, 0.5, 0.875, 0.9194, 0.8438, 0.9194, 0.8438, 0.5, 0.8438, 0.5, 0.8438, 0.9194, 0.8125, 0.9194, 0.8125, 0.5, 0.8125, 0.5, 0.8125, 0.9194, 0.7812, 0.9194, 0.7812, 0.5, 0.7812, 0.5, 0.7812, 0.9194, 0.75, 0.9194, 0.75, 0.5, 0.75, 0.5, 0.75, 0.9194, 0.7188, 0.9194, 0.7188, 0.5, 0.7188, 0.5, 0.7188, 0.9194, 0.6875, 0.9194, 0.6875, 0.5, 0.6875, 0.5, 0.6875, 0.9194, 0.6562, 0.9194, 0.6562, 0.5, 0.6562, 0.5, 0.6562, 0.9194, 0.625, 0.9194, 0.625, 0.5, 0.625, 0.5, 0.625, 0.9194, 0.5938, 0.9194, 0.5938, 0.5, 0.5938, 0.5, 0.5938, 0.9194, 0.5625, 0.9194, 0.5625, 0.5, 0.5625, 0.5, 0.5625, 0.9194, 0.5312, 0.9194, 0.5312, 0.5, 0.5312, 0.5, 0.5312, 0.9194, 0.5, 0.9194, 0.5, 0.5, 0.5, 0.5, 0.5, 0.9194, 0.4688, 0.9194, 0.4688, 0.5, 0.4688, 0.5, 0.4688, 0.9194, 0.4375, 0.9194, 0.4375, 0.5, 0.4375, 0.5, 0.4375, 0.9194, 0.4062, 0.9194, 0.4062, 0.5, 0.4062, 0.5, 0.4062, 0.9194, 0.375, 0.9194, 0.375, 0.5, 0.375, 0.5, 0.375, 0.9194, 0.3438, 0.9194, 0.3438, 0.5, 0.3438, 0.5, 0.3438, 0.9194, 0.3125, 0.9194, 0.3125, 0.5, 0.3125, 0.5, 0.3125, 0.9194, 0.2812, 0.9194, 0.2812, 0.5, 0.2812, 0.5, 0.2812, 0.9194, 0.25, 0.9194, 0.25, 0.5, 0.25, 0.5, 0.25, 0.9194, 0.2188, 0.9194, 0.2188, 0.5, 0.2188, 0.5, 0.2188, 0.9194, 0.1875, 0.9194, 0.1875, 0.5, 0.1875, 0.5, 0.1875, 0.9194, 0.1562, 0.9194, 0.1562, 0.5, 0.1562, 0.5, 0.1562, 0.9194, 0.125, 0.9194, 0.125, 0.5, 0.125, 0.5, 0.125, 0.9194, 0.09375, 0.9194, 0.09375, 0.5, 0.09375, 0.5, 0.09375, 0.9194, 0.0625, 0.9194, 0.0625, 0.5, 0.0625, 0.5, 0.0625, 0.9194, 0.03125, 0.9194, 0.03125, 0.5, 1.0, 0.5, 1.0, 0.9194, 0.9688, 0.9194, 0.9688, 0.5, 0.9688, 0.5, 0.9688, 0.9194, 0.9375, 0.9194, 0.9375, 0.5, 0.75, 0.49, 0.7968, 0.4854, 0.8418, 0.4717, 0.8833, 0.4496, 0.9197, 0.4197, 0.9496, 0.3833, 0.9717, 0.3418, 0.9854, 0.2968, 0.99, 0.25, 0.9854, 0.2032, 0.9717, 0.1582, 0.9496, 0.1167, 0.9197, 0.08029, 0.8833, 0.05045, 0.8418, 0.02827, 0.7968, 0.01461, 0.75, 0.01, 0.7032, 0.01461, 0.6582, 0.02827, 0.6167, 0.05045, 0.5803, 0.08029, 0.5504, 0.1167, 0.5283, 0.1582, 0.5146, 0.2032, 0.51, 0.25, 0.5146, 0.2968, 0.5283, 0.3418, 0.5504, 0.3833, 0.5803, 0.4197, 0.6167, 0.4496, 0.6582, 0.4717, 0.7032, 0.4854, 0.03125, 0.5, 0.03125, 0.9055, 0.0, 0.9055, 0.0, 0.5, 0.9375, 0.5, 0.9375, 0.9055, 0.9062, 0.9055, 0.9062, 0.5, 0.9062, 0.5, 0.9062, 0.9055, 0.875, 0.9055, 0.875, 0.5, 0.875, 0.5, 0.875, 0.9055, 0.8437, 0.9055, 0.8438, 0.5, 0.8438, 0.5, 0.8438, 0.9055, 0.8125, 0.9055, 0.8125, 0.5, 0.8125, 0.5, 0.8125, 0.9055, 0.7812, 0.9055, 0.7812, 0.5, 0.7812, 0.5, 0.7812, 0.9055, 0.75, 0.9055, 0.75, 0.5, 0.75, 0.5, 0.75, 0.9055, 0.7188, 0.9055, 0.7188, 0.5, 0.7188, 0.5, 0.7188, 0.9055, 0.6875, 0.9055, 0.6875, 0.5, 0.6875, 0.5, 0.6875, 0.9055, 0.6562, 0.9055, 0.6562, 0.5, 0.6562, 0.5, 0.6562, 0.9055, 0.625, 0.9055, 0.625, 0.5, 0.625, 0.5, 0.625, 0.9055, 0.5938, 0.9055, 0.5938, 0.5, 0.5938, 0.5, 0.5938, 0.9055, 0.5625, 0.9055, 0.5625, 0.5, 0.5625, 0.5, 0.5625, 0.9055, 0.5312, 0.9055, 0.5312, 0.5, 0.5312, 0.5, 0.5312, 0.9055, 0.5, 0.9055, 0.5, 0.5, 0.5, 0.5, 0.5, 0.9055, 0.4687, 0.9055, 0.4688, 0.5, 0.4688, 0.5, 0.4688, 0.9055, 0.4375, 0.9055, 0.4375, 0.5, 0.4375, 0.5, 0.4375, 0.9055, 0.4062, 0.9055, 0.4062, 0.5, 0.4062, 0.5, 0.4062, 0.9055, 0.375, 0.9055, 0.375, 0.5, 0.375, 0.5, 0.375, 0.9055, 0.3437, 0.9055, 0.3438, 0.5, 0.3438, 0.5, 0.3438, 0.9055, 0.3125, 0.9055, 0.3125, 0.5, 0.3125, 0.5, 0.3125, 0.9055, 0.2812, 0.9055, 0.2812, 0.5, 0.2812, 0.5, 0.2812, 0.9055, 0.25, 0.9055, 0.25, 0.5, 0.25, 0.5, 0.25, 0.9055, 0.2188, 0.9055, 0.2188, 0.5, 0.2188, 0.5, 0.2188, 0.9055, 0.1875, 0.9055, 0.1875, 0.5, 0.1875, 0.5, 0.1875, 0.9055, 0.1562, 0.9055, 0.1562, 0.5, 0.1562, 0.5, 0.1562, 0.9055, 0.125, 0.9055, 0.125, 0.5, 0.125, 0.5, 0.125, 0.9055, 0.09375, 0.9055, 0.09375, 0.5, 0.09375, 0.5, 0.09375, 0.9055, 0.0625, 0.9055, 0.0625, 0.5, 0.0625, 0.5, 0.0625, 0.9055, 0.03125, 0.9055, 0.03125, 0.5, 1.0, 0.5, 1.0, 0.9055, 0.9687, 0.9055, 0.9688, 0.5, 0.279, 0.396, 0.25, 0.3989, 0.221, 0.396, 0.193, 0.3876, 0.1673, 0.3738, 0.1447, 0.3553, 0.1262, 0.3327, 0.1124, 0.307, 0.104, 0.2791, 0.1011, 0.25, 0.104, 0.2209, 0.1124, 0.193, 0.1262, 0.1673, 0.1447, 0.1447, 0.1673, 0.1262, 0.193, 0.1124, 0.221, 0.104, 0.25, 0.1011, 0.279, 0.104, 0.307, 0.1124, 0.3327, 0.1262, 0.3553, 0.1447, 0.3738, 0.1673, 0.3876, 0.193, 0.396, 0.2209, 0.3989, 0.25, 0.396, 0.2791, 0.3876, 0.307, 0.3738, 0.3327, 0.3553, 0.3553, 0.3327, 0.3738, 0.307, 0.3876, 0.9688, 0.5, 0.9688, 0.9055, 0.9375, 0.9055, 0.9375, 0.5, 0.75, 0.49, 0.7968, 0.4854, 0.8418, 0.4717, 0.8833, 0.4496, 0.9197, 0.4197, 0.9496, 0.3833, 0.9717, 0.3418, 0.9854, 0.2968, 0.99, 0.25, 0.9854, 0.2032, 0.9717, 0.1582, 0.9496, 0.1167, 0.9197, 0.08029, 0.8833, 0.05045, 0.8418, 0.02827, 0.7968, 0.01461, 0.75, 0.01, 0.7032, 0.01461, 0.6582, 0.02827, 0.6167, 0.05045, 0.5803, 0.08029, 0.5504, 0.1167, 0.5283, 0.1582, 0.5146, 0.2032, 0.51, 0.25, 0.5146, 0.2968, 0.5283, 0.3418, 0.5504, 0.3833, 0.5803, 0.4197, 0.6167, 0.4496, 0.6582, 0.4717, 0.7032, 0.4854, 0.03125, 0.5, 0.03125, 0.9055, 0.0, 0.9055, 0.0, 0.5, 0.9375, 0.5, 0.9375, 0.9055, 0.9062, 0.9055, 0.9062, 0.5, 0.9062, 0.5, 0.9062, 0.9055, 0.875, 0.9055, 0.875, 0.5, 0.875, 0.5, 0.875, 0.9055, 0.8438, 0.9055, 0.8438, 0.5, 0.8438, 0.5, 0.8438, 0.9055, 0.8125, 0.9055, 0.8125, 0.5, 0.8125, 0.5, 0.8125, 0.9055, 0.7812, 0.9055, 0.7812, 0.5, 0.7812, 0.5, 0.7812, 0.9055, 0.75, 0.9055, 0.75, 0.5, 0.75, 0.5, 0.75, 0.9055, 0.7188, 0.9055, 0.7188, 0.5, 0.7188, 0.5, 0.7188, 0.9055, 0.6875, 0.9055, 0.6875, 0.5, 0.6875, 0.5, 0.6875, 0.9055, 0.6562, 0.9055, 0.6562, 0.5, 0.6562, 0.5, 0.6562, 0.9055, 0.625, 0.9055, 0.625, 0.5, 0.625, 0.5, 0.625, 0.9055, 0.5938, 0.9055, 0.5938, 0.5, 0.5938, 0.5, 0.5938, 0.9055, 0.5625, 0.9055, 0.5625, 0.5, 0.5625, 0.5, 0.5625, 0.9055, 0.5312, 0.9055, 0.5312, 0.5, 0.5312, 0.5, 0.5312, 0.9055, 0.5, 0.9055, 0.5, 0.5, 0.5, 0.5, 0.5, 0.9055, 0.4688, 0.9055, 0.4688, 0.5, 0.4688, 0.5, 0.4688, 0.9055, 0.4375, 0.9055, 0.4375, 0.5, 0.4375, 0.5, 0.4375, 0.9055, 0.4063, 0.9055, 0.4062, 0.5, 0.4062, 0.5, 0.4062, 0.9055, 0.375, 0.9055, 0.375, 0.5, 0.375, 0.5, 0.375, 0.9055, 0.3438, 0.9055, 0.3438, 0.5, 0.3438, 0.5, 0.3438, 0.9055, 0.3125, 0.9055, 0.3125, 0.5, 0.3125, 0.5, 0.3125, 0.9055, 0.2812, 0.9055, 0.2812, 0.5, 0.2812, 0.5, 0.2812, 0.9055, 0.25, 0.9055, 0.25, 0.5, 0.25, 0.5, 0.25, 0.9055, 0.2188, 0.9055, 0.2188, 0.5, 0.2188, 0.5, 0.2188, 0.9055, 0.1875, 0.9055, 0.1875, 0.5, 0.1875, 0.5, 0.1875, 0.9055, 0.1562, 0.9055, 0.1562, 0.5, 0.1562, 0.5, 0.1562, 0.9055, 0.125, 0.9055, 0.125, 0.5, 0.125, 0.5, 0.125, 0.9055, 0.09375, 0.9055, 0.09375, 0.5, 0.09375, 0.5, 0.09375, 0.9055, 0.0625, 0.9055, 0.0625, 0.5, 0.0625, 0.5, 0.0625, 0.9055, 0.03125, 0.9055, 0.03125, 0.5, 1.0, 0.5, 1.0, 0.9055, 0.9688, 0.9055, 0.9688, 0.5, 0.279, 0.396, 0.25, 0.3989, 0.221, 0.396, 0.193, 0.3876, 0.1673, 0.3738, 0.1447, 0.3553, 0.1262, 0.3327, 0.1124, 0.307, 0.104, 0.2791, 0.1011, 0.25, 0.104, 0.2209, 0.1124, 0.193, 0.1262, 0.1673, 0.1447, 0.1447, 0.1673, 0.1262, 0.193, 0.1124, 0.221, 0.104, 0.25, 0.1011, 0.279, 0.104, 0.307, 0.1124, 0.3327, 0.1262, 0.3553, 0.1447, 0.3738, 0.1673, 0.3876, 0.193, 0.396, 0.2209, 0.3989, 0.25, 0.396, 0.2791, 0.3876, 0.307, 0.3738, 0.3327, 0.3553, 0.3553, 0.3327, 0.3738, 0.307, 0.3876, 0.9688, 0.5, 0.9688, 0.9055, 0.9375, 0.9055, 0.9375, 0.5, 0.75, 0.49, 0.7968, 0.4854, 0.8418, 0.4717, 0.8833, 0.4496, 0.9197, 0.4197, 0.9496, 0.3833, 0.9717, 0.3418, 0.9854, 0.2968, 0.99, 0.25, 0.9854, 0.2032, 0.9717, 0.1582, 0.9496, 0.1167, 0.9197, 0.08029, 0.8833, 0.05045, 0.8418, 0.02827, 0.7968, 0.01461, 0.75, 0.01, 0.7032, 0.01461, 0.6582, 0.02827, 0.6167, 0.05045, 0.5803, 0.08029, 0.5504, 0.1167, 0.5283, 0.1582, 0.5146, 0.2032, 0.51, 0.25, 0.5146, 0.2968, 0.5283, 0.3418, 0.5504, 0.3833, 0.5803, 0.4197, 0.6167, 0.4496, 0.6582, 0.4717, 0.7032, 0.4854, 0.03125, 0.5, 0.03125, 0.9055, 0.0, 0.9055, 0.0, 0.5, 0.9375, 0.5, 0.9375, 0.9055, 0.9062, 0.9055, 0.9062, 0.5, 0.9062, 0.5, 0.9062, 0.9055, 0.875, 0.9055, 0.875, 0.5, 0.875, 0.5, 0.875, 0.9055, 0.8438, 0.9055, 0.8438, 0.5, 0.8438, 0.5, 0.8438, 0.9055, 0.8125, 0.9055, 0.8125, 0.5, 0.8125, 0.5, 0.8125, 0.9055, 0.7813, 0.9055, 0.7812, 0.5, 0.7812, 0.5, 0.7812, 0.9055, 0.75, 0.9055, 0.75, 0.5, 0.75, 0.5, 0.75, 0.9055, 0.7188, 0.9055, 0.7188, 0.5, 0.7188, 0.5, 0.7188, 0.9055, 0.6875, 0.9055, 0.6875, 0.5, 0.6875, 0.5, 0.6875, 0.9055, 0.6562, 0.9055, 0.6562, 0.5, 0.6562, 0.5, 0.6562, 0.9055, 0.625, 0.9055, 0.625, 0.5, 0.625, 0.5, 0.625, 0.9055, 0.5938, 0.9055, 0.5938, 0.5, 0.5938, 0.5, 0.5938, 0.9055, 0.5625, 0.9055, 0.5625, 0.5, 0.5625, 0.5, 0.5625, 0.9055, 0.5312, 0.9055, 0.5312, 0.5, 0.5312, 0.5, 0.5312, 0.9055, 0.5, 0.9055, 0.5, 0.5, 0.5, 0.5, 0.5, 0.9055, 0.4688, 0.9055, 0.4688, 0.5, 0.4688, 0.5, 0.4688, 0.9055, 0.4375, 0.9055, 0.4375, 0.5, 0.4375, 0.5, 0.4375, 0.9055, 0.4063, 0.9055, 0.4062, 0.5, 0.4062, 0.5, 0.4062, 0.9055, 0.375, 0.9055, 0.375, 0.5, 0.375, 0.5, 0.375, 0.9055, 0.3438, 0.9055, 0.3438, 0.5, 0.3438, 0.5, 0.3438, 0.9055, 0.3125, 0.9055, 0.3125, 0.5, 0.3125, 0.5, 0.3125, 0.9055, 0.2812, 0.9055, 0.2812, 0.5, 0.2812, 0.5, 0.2812, 0.9055, 0.25, 0.9055, 0.25, 0.5, 0.25, 0.5, 0.25, 0.9055, 0.2188, 0.9055, 0.2188, 0.5, 0.2188, 0.5, 0.2188, 0.9055, 0.1875, 0.9055, 0.1875, 0.5, 0.1875, 0.5, 0.1875, 0.9055, 0.1562, 0.9055, 0.1562, 0.5, 0.1562, 0.5, 0.1562, 0.9055, 0.125, 0.9055, 0.125, 0.5, 0.125, 0.5, 0.125, 0.9055, 0.09375, 0.9055, 0.09375, 0.5, 0.09375, 0.5, 0.09375, 0.9055, 0.0625, 0.9055, 0.0625, 0.5, 0.0625, 0.5, 0.0625, 0.9055, 0.03125, 0.9055, 0.03125, 0.5, 1.0, 0.5, 1.0, 0.9055, 0.9688, 0.9055, 0.9688, 0.5, 0.9688, 0.5, 0.9688, 0.9055, 0.9375, 0.9055, 0.9375, 0.5, 0.75, 0.49, 0.7968, 0.4854, 0.8418, 0.4717, 0.8833, 0.4496, 0.9197, 0.4197, 0.9496, 0.3833, 0.9717, 0.3418, 0.9854, 0.2968, 0.99, 0.25, 0.9854, 0.2032, 0.9717, 0.1582, 0.9496, 0.1167, 0.9197, 0.08029, 0.8833, 0.05045, 0.8418, 0.02827, 0.7968, 0.01461, 0.75, 0.01, 0.7032, 0.01461, 0.6582, 0.02827, 0.6167, 0.05045, 0.5803, 0.08029, 0.5504, 0.1167, 0.5283, 0.1582, 0.5146, 0.2032, 0.51, 0.25, 0.5146, 0.2968, 0.5283, 0.3418, 0.5504, 0.3833, 0.5803, 0.4197, 0.6167, 0.4496, 0.6582, 0.4717, 0.7032, 0.4854, 0.03125, 0.5, 0.03125, 0.9099, 0.0, 0.9099, 0.0, 0.5, 0.9375, 0.5, 0.9375, 0.9099, 0.9063, 0.9099, 0.9062, 0.5, 0.9062, 0.5, 0.9062, 0.9099, 0.875, 0.9099, 0.875, 0.5, 0.875, 0.5, 0.875, 0.9099, 0.8438, 0.9099, 0.8438, 0.5, 0.8438, 0.5, 0.8438, 0.9099, 0.8125, 0.9099, 0.8125, 0.5, 0.8125, 0.5, 0.8125, 0.9099, 0.7813, 0.9099, 0.7812, 0.5, 0.7812, 0.5, 0.7812, 0.9099, 0.75, 0.9099, 0.75, 0.5, 0.75, 0.5, 0.75, 0.9099, 0.7188, 0.9099, 0.7188, 0.5, 0.7188, 0.5, 0.7188, 0.9099, 0.6875, 0.9099, 0.6875, 0.5, 0.6875, 0.5, 0.6875, 0.9099, 0.6562, 0.9099, 0.6562, 0.5, 0.6562, 0.5, 0.6562, 0.9099, 0.625, 0.9099, 0.625, 0.5, 0.625, 0.5, 0.625, 0.9099, 0.5938, 0.9099, 0.5938, 0.5, 0.5938, 0.5, 0.5938, 0.9099, 0.5625, 0.9099, 0.5625, 0.5, 0.5625, 0.5, 0.5625, 0.9099, 0.5312, 0.9099, 0.5312, 0.5, 0.5312, 0.5, 0.5312, 0.9099, 0.5, 0.9099, 0.5, 0.5, 0.5, 0.5, 0.5, 0.9099, 0.4688, 0.9099, 0.4688, 0.5, 0.4688, 0.5, 0.4688, 0.9099, 0.4375, 0.9099, 0.4375, 0.5, 0.4375, 0.5, 0.4375, 0.9099, 0.4063, 0.9099, 0.4062, 0.5, 0.4062, 0.5, 0.4062, 0.9099, 0.375, 0.9099, 0.375, 0.5, 0.375, 0.5, 0.375, 0.9099, 0.3438, 0.9099, 0.3438, 0.5, 0.3438, 0.5, 0.3438, 0.9099, 0.3125, 0.9099, 0.3125, 0.5, 0.3125, 0.5, 0.3125, 0.9099, 0.2812, 0.9099, 0.2812, 0.5, 0.2812, 0.5, 0.2812, 0.9099, 0.25, 0.9099, 0.25, 0.5, 0.25, 0.5, 0.25, 0.9099, 0.2188, 0.9099, 0.2188, 0.5, 0.2188, 0.5, 0.2188, 0.9099, 0.1875, 0.9099, 0.1875, 0.5, 0.1875, 0.5, 0.1875, 0.9099, 0.1562, 0.9099, 0.1562, 0.5, 0.1562, 0.5, 0.1562, 0.9099, 0.125, 0.9099, 0.125, 0.5, 0.125, 0.5, 0.125, 0.9099, 0.09375, 0.9099, 0.09375, 0.5, 0.09375, 0.5, 0.09375, 0.9099, 0.0625, 0.9099, 0.0625, 0.5, 0.0625, 0.5, 0.0625, 0.9099, 0.03125, 0.9099, 0.03125, 0.5, 1.0, 0.5, 1.0, 0.9099, 0.9688, 0.9099, 0.9688, 0.5, 0.9688, 0.5, 0.9688, 0.9099, 0.9375, 0.9099, 0.9375, 0.5, 0.75, 0.49, 0.7968, 0.4854, 0.8418, 0.4717, 0.8833, 0.4496, 0.9197, 0.4197, 0.9496, 0.3833, 0.9717, 0.3418, 0.9854, 0.2968, 0.99, 0.25, 0.9854, 0.2032, 0.9717, 0.1582, 0.9496, 0.1167, 0.9197, 0.08029, 0.8833, 0.05045, 0.8418, 0.02827, 0.7968, 0.01461, 0.75, 0.01, 0.7032, 0.01461, 0.6582, 0.02827, 0.6167, 0.05045, 0.5803, 0.08029, 0.5504, 0.1167, 0.5283, 0.1582, 0.5146, 0.2032, 0.51, 0.25, 0.5146, 0.2968, 0.5283, 0.3418, 0.5504, 0.3833, 0.5803, 0.4197, 0.6167, 0.4496, 0.6582, 0.4717, 0.7032, 0.4854, 0.2968, 0.4854, 0.25, 0.49, 0.25, 0.412, 0.2816, 0.4089, 0.3418, 0.4717, 0.2968, 0.4854, 0.2816, 0.4089, 0.312, 0.3997, 0.3833, 0.4496, 0.3418, 0.4717, 0.312, 0.3997, 0.34, 0.3847, 0.4197, 0.4197, 0.3833, 0.4496, 0.34, 0.3847, 0.3646, 0.3646, 0.4496, 0.3833, 0.4197, 0.4197, 0.3646, 0.3646, 0.3847, 0.34, 0.4717, 0.3418, 0.4496, 0.3833, 0.3847, 0.34, 0.3997, 0.312, 0.4854, 0.2968, 0.4717, 0.3418, 0.3997, 0.312, 0.4089, 0.2816, 0.49, 0.25, 0.4854, 0.2968, 0.4089, 0.2816, 0.412, 0.25, 0.4854, 0.2032, 0.49, 0.25, 0.412, 0.25, 0.4089, 0.2184, 0.4717, 0.1582, 0.4854, 0.2032, 0.4089, 0.2184, 0.3997, 0.188, 0.4496, 0.1167, 0.4717, 0.1582, 0.3997, 0.188, 0.3847, 0.16, 0.4197, 0.08029, 0.4496, 0.1167, 0.3847, 0.16, 0.3646, 0.1354, 0.3833, 0.05045, 0.4197, 0.08029, 0.3646, 0.1354, 0.34, 0.1153, 0.3418, 0.02827, 0.3833, 0.05045, 0.34, 0.1153, 0.312, 0.1003, 0.2968, 0.01461, 0.3418, 0.02827, 0.312, 0.1003, 0.2816, 0.09107, 0.25, 0.01, 0.2968, 0.01461, 0.2816, 0.09107, 0.25, 0.08796, 0.2032, 0.01461, 0.25, 0.01, 0.25, 0.08796, 0.2184, 0.09107, 0.1582, 0.02827, 0.2032, 0.01461, 0.2184, 0.09107, 0.188, 0.1003, 0.1167, 0.05045, 0.1582, 0.02827, 0.188, 0.1003, 0.16, 0.1153, 0.08029, 0.08029, 0.1167, 0.05045, 0.16, 0.1153, 0.1354, 0.1354, 0.05045, 0.1167, 0.08029, 0.08029, 0.1354, 0.1354, 0.1153, 0.16, 0.02827, 0.1582, 0.05045, 0.1167, 0.1153, 0.16, 0.1003, 0.188, 0.01461, 0.2032, 0.02827, 0.1582, 0.1003, 0.188, 0.09107, 0.2184, 0.01, 0.25, 0.01461, 0.2032, 0.09107, 0.2184, 0.08796, 0.25, 0.01461, 0.2968, 0.01, 0.25, 0.08796, 0.25, 0.09107, 0.2816, 0.02827, 0.3418, 0.01461, 0.2968, 0.09107, 0.2816, 0.1003, 0.312, 0.05045, 0.3833, 0.02827, 0.3418, 0.1003, 0.312, 0.1153, 0.34, 0.08029, 0.4197, 0.05045, 0.3833, 0.1153, 0.34, 0.1354, 0.3646, 0.1167, 0.4496, 0.08029, 0.4197, 0.1354, 0.3646, 0.16, 0.3847, 0.1582, 0.4717, 0.1167, 0.4496, 0.16, 0.3847, 0.188, 0.3997, 0.2032, 0.4854, 0.1582, 0.4717, 0.188, 0.3997, 0.2184, 0.4089, 0.25, 0.49, 0.2032, 0.4854, 0.2184, 0.4089, 0.25, 0.412, 0.2816, 0.4089, 0.25, 0.412, 0.2184, 0.4089, 0.188, 0.3997, 0.16, 0.3847, 0.1354, 0.3646, 0.1153, 0.34, 0.1003, 0.312, 0.09107, 0.2816, 0.08796, 0.25, 0.09107, 0.2184, 0.1003, 0.188, 0.1153, 0.16, 0.1354, 0.1354, 0.16, 0.1153, 0.188, 0.1003, 0.2184, 0.09107, 0.25, 0.08796, 0.2816, 0.09107, 0.312, 0.1003, 0.34, 0.1153, 0.3646, 0.1354, 0.3847, 0.16, 0.3997, 0.188, 0.4089, 0.2184, 0.412, 0.25, 0.4089, 0.2816, 0.3997, 0.312, 0.3847, 0.34, 0.3646, 0.3646, 0.34, 0.3847, 0.312, 0.3997, 0.9688, 0.9194, 1.0, 0.9194, 0.9949, 1.0, 0.9738, 1.0, 0.9375, 0.9194, 0.9688, 0.9194, 0.9637, 1.0, 0.9426, 1.0, 0.9062, 0.9194, 0.9375, 0.9194, 0.9324, 1.0, 0.9113, 1.0, 0.875, 0.9194, 0.9062, 0.9194, 0.9012, 1.0, 0.8801, 1.0, 0.8438, 0.9194, 0.875, 0.9194, 0.8699, 1.0, 0.8488, 1.0, 0.8125, 0.9194, 0.8438, 0.9194, 0.8387, 1.0, 0.8176, 1.0, 0.7812, 0.9194, 0.8125, 0.9194, 0.8074, 1.0, 0.7863, 1.0, 0.75, 0.9194, 0.7812, 0.9194, 0.7762, 1.0, 0.7551, 1.0, 0.7188, 0.9194, 0.75, 0.9194, 0.7449, 1.0, 0.7238, 1.0, 0.6875, 0.9194, 0.7188, 0.9194, 0.7137, 1.0, 0.6926, 1.0, 0.6562, 0.9194, 0.6875, 0.9194, 0.6824, 1.0, 0.6613, 1.0, 0.625, 0.9194, 0.6562, 0.9194, 0.6512, 1.0, 0.6301, 1.0, 0.5938, 0.9194, 0.625, 0.9194, 0.6199, 1.0, 0.5988, 1.0, 0.5625, 0.9194, 0.5938, 0.9194, 0.5887, 1.0, 0.5676, 1.0, 0.5312, 0.9194, 0.5625, 0.9194, 0.5574, 1.0, 0.5363, 1.0, 0.5, 0.9194, 0.5312, 0.9194, 0.5262, 1.0, 0.5051, 1.0, 0.4688, 0.9194, 0.5, 0.9194, 0.4949, 1.0, 0.4738, 1.0, 0.4375, 0.9194, 0.4688, 0.9194, 0.4637, 1.0, 0.4426, 1.0, 0.4062, 0.9194, 0.4375, 0.9194, 0.4324, 1.0, 0.4113, 1.0, 0.375, 0.9194, 0.4062, 0.9194, 0.4012, 1.0, 0.3801, 1.0, 0.3438, 0.9194, 0.375, 0.9194, 0.3699, 1.0, 0.3488, 1.0, 0.3125, 0.9194, 0.3438, 0.9194, 0.3387, 1.0, 0.3176, 1.0, 0.2812, 0.9194, 0.3125, 0.9194, 0.3074, 1.0, 0.2863, 1.0, 0.25, 0.9194, 0.2812, 0.9194, 0.2762, 1.0, 0.2551, 1.0, 0.2188, 0.9194, 0.25, 0.9194, 0.2449, 1.0, 0.2238, 1.0, 0.1875, 0.9194, 0.2188, 0.9194, 0.2137, 1.0, 0.1926, 1.0, 0.1562, 0.9194, 0.1875, 0.9194, 0.1824, 1.0, 0.1613, 1.0, 0.125, 0.9194, 0.1562, 0.9194, 0.1512, 1.0, 0.1301, 1.0, 0.09375, 0.9194, 0.125, 0.9194, 0.1199, 1.0, 0.09881, 1.0, 0.0625, 0.9194, 0.09375, 0.9194, 0.08869, 1.0, 0.06756, 1.0, 0.03125, 0.9194, 0.0625, 0.9194, 0.05744, 1.0, 0.03631, 1.0, 0.0, 0.9194, 0.03125, 0.9194, 0.02619, 1.0, 0.005061, 1.0, 0.9688, 0.9194, 1.0, 0.9194, 0.9949, 1.0, 0.9738, 1.0, 0.9375, 0.9194, 0.9688, 0.9194, 0.9637, 1.0, 0.9426, 1.0, 0.9062, 0.9194, 0.9375, 0.9194, 0.9324, 1.0, 0.9113, 1.0, 0.875, 0.9194, 0.9062, 0.9194, 0.9012, 1.0, 0.8801, 1.0, 0.8438, 0.9194, 0.875, 0.9194, 0.8699, 1.0, 0.8488, 1.0, 0.8125, 0.9194, 0.8438, 0.9194, 0.8387, 1.0, 0.8176, 1.0, 0.7812, 0.9194, 0.8125, 0.9194, 0.8074, 1.0, 0.7863, 1.0, 0.75, 0.9194, 0.7812, 0.9194, 0.7762, 1.0, 0.7551, 1.0, 0.7188, 0.9194, 0.75, 0.9194, 0.7449, 1.0, 0.7238, 1.0, 0.6875, 0.9194, 0.7188, 0.9194, 0.7137, 1.0, 0.6926, 1.0, 0.6562, 0.9194, 0.6875, 0.9194, 0.6824, 1.0, 0.6613, 1.0, 0.625, 0.9194, 0.6562, 0.9194, 0.6512, 1.0, 0.6301, 1.0, 0.5938, 0.9194, 0.625, 0.9194, 0.6199, 1.0, 0.5988, 1.0, 0.5625, 0.9194, 0.5938, 0.9194, 0.5887, 1.0, 0.5676, 1.0, 0.5312, 0.9194, 0.5625, 0.9194, 0.5574, 1.0, 0.5363, 1.0, 0.5, 0.9194, 0.5312, 0.9194, 0.5262, 1.0, 0.5051, 1.0, 0.4688, 0.9194, 0.5, 0.9194, 0.4949, 1.0, 0.4738, 1.0, 0.4375, 0.9194, 0.4688, 0.9194, 0.4637, 1.0, 0.4426, 1.0, 0.4062, 0.9194, 0.4375, 0.9194, 0.4324, 1.0, 0.4113, 1.0, 0.375, 0.9194, 0.4062, 0.9194, 0.4012, 1.0, 0.3801, 1.0, 0.3438, 0.9194, 0.375, 0.9194, 0.3699, 1.0, 0.3488, 1.0, 0.3125, 0.9194, 0.3438, 0.9194, 0.3387, 1.0, 0.3176, 1.0, 0.2812, 0.9194, 0.3125, 0.9194, 0.3074, 1.0, 0.2863, 1.0, 0.25, 0.9194, 0.2812, 0.9194, 0.2762, 1.0, 0.2551, 1.0, 0.2188, 0.9194, 0.25, 0.9194, 0.2449, 1.0, 0.2238, 1.0, 0.1875, 0.9194, 0.2188, 0.9194, 0.2137, 1.0, 0.1926, 1.0, 0.1562, 0.9194, 0.1875, 0.9194, 0.1824, 1.0, 0.1613, 1.0, 0.125, 0.9194, 0.1562, 0.9194, 0.1512, 1.0, 0.1301, 1.0, 0.09375, 0.9194, 0.125, 0.9194, 0.1199, 1.0, 0.09881, 1.0, 0.0625, 0.9194, 0.09375, 0.9194, 0.08869, 1.0, 0.06756, 1.0, 0.03125, 0.9194, 0.0625, 0.9194, 0.05744, 1.0, 0.03631, 1.0, 0.0, 0.9194, 0.03125, 0.9194, 0.02619, 1.0, 0.005061, 1.0, 0.9688, 0.9194, 1.0, 0.9194, 0.9949, 1.0, 0.9738, 1.0, 0.9375, 0.9194, 0.9688, 0.9194, 0.9637, 1.0, 0.9426, 1.0, 0.9062, 0.9194, 0.9375, 0.9194, 0.9324, 1.0, 0.9113, 1.0, 0.875, 0.9194, 0.9062, 0.9194, 0.9012, 1.0, 0.8801, 1.0, 0.8438, 0.9194, 0.875, 0.9194, 0.8699, 1.0, 0.8488, 1.0, 0.8125, 0.9194, 0.8438, 0.9194, 0.8387, 1.0, 0.8176, 1.0, 0.7812, 0.9194, 0.8125, 0.9194, 0.8074, 1.0, 0.7863, 1.0, 0.75, 0.9194, 0.7812, 0.9194, 0.7762, 1.0, 0.7551, 1.0, 0.7188, 0.9194, 0.75, 0.9194, 0.7449, 1.0, 0.7238, 1.0, 0.6875, 0.9194, 0.7188, 0.9194, 0.7137, 1.0, 0.6926, 1.0, 0.6562, 0.9194, 0.6875, 0.9194, 0.6824, 1.0, 0.6613, 1.0, 0.625, 0.9194, 0.6562, 0.9194, 0.6512, 1.0, 0.6301, 1.0, 0.5938, 0.9194, 0.625, 0.9194, 0.6199, 1.0, 0.5988, 1.0, 0.5625, 0.9194, 0.5938, 0.9194, 0.5887, 1.0, 0.5676, 1.0, 0.5312, 0.9194, 0.5625, 0.9194, 0.5574, 1.0, 0.5363, 1.0, 0.5, 0.9194, 0.5312, 0.9194, 0.5262, 1.0, 0.5051, 1.0, 0.4688, 0.9194, 0.5, 0.9194, 0.4949, 1.0, 0.4738, 1.0, 0.4375, 0.9194, 0.4688, 0.9194, 0.4637, 1.0, 0.4426, 1.0, 0.4062, 0.9194, 0.4375, 0.9194, 0.4324, 1.0, 0.4113, 1.0, 0.375, 0.9194, 0.4062, 0.9194, 0.4012, 1.0, 0.3801, 1.0, 0.3438, 0.9194, 0.375, 0.9194, 0.3699, 1.0, 0.3488, 1.0, 0.3125, 0.9194, 0.3438, 0.9194, 0.3387, 1.0, 0.3176, 1.0, 0.2812, 0.9194, 0.3125, 0.9194, 0.3074, 1.0, 0.2863, 1.0, 0.25, 0.9194, 0.2812, 0.9194, 0.2762, 1.0, 0.2551, 1.0, 0.2188, 0.9194, 0.25, 0.9194, 0.2449, 1.0, 0.2238, 1.0, 0.1875, 0.9194, 0.2188, 0.9194, 0.2137, 1.0, 0.1926, 1.0, 0.1562, 0.9194, 0.1875, 0.9194, 0.1824, 1.0, 0.1613, 1.0, 0.125, 0.9194, 0.1562, 0.9194, 0.1512, 1.0, 0.1301, 1.0, 0.09375, 0.9194, 0.125, 0.9194, 0.1199, 1.0, 0.09881, 1.0, 0.0625, 0.9194, 0.09375, 0.9194, 0.08869, 1.0, 0.06756, 1.0, 0.03125, 0.9194, 0.0625, 0.9194, 0.05744, 1.0, 0.03631, 1.0, 0.0, 0.9194, 0.03125, 0.9194, 0.02619, 1.0, 0.005061, 1.0, 0.2817, 0.4091, 0.25, 0.4123, 0.2183, 0.4091, 0.1879, 0.3999, 0.1599, 0.3849, 0.1353, 0.3647, 0.1151, 0.3401, 0.1001, 0.3121, 0.09086, 0.2817, 0.08774, 0.25, 0.09086, 0.2183, 0.1001, 0.1879, 0.1151, 0.1599, 0.1353, 0.1353, 0.1599, 0.1151, 0.1879, 0.1001, 0.2183, 0.09086, 0.25, 0.08774, 0.2817, 0.09086, 0.3121, 0.1001, 0.3401, 0.1151, 0.3647, 0.1353, 0.3849, 0.1599, 0.3999, 0.1879, 0.4091, 0.2183, 0.4123, 0.25, 0.4091, 0.2817, 0.3999, 0.3121, 0.3849, 0.3401, 0.3647, 0.3647, 0.3401, 0.3849, 0.3121, 0.3999, 0.9688, 0.9099, 1.0, 0.9099, 0.9943, 1.0, 0.9744, 1.0, 0.9375, 0.9099, 0.9688, 0.9099, 0.9631, 1.0, 0.9432, 1.0, 0.9063, 0.9099, 0.9375, 0.9099, 0.9318, 1.0, 0.9119, 1.0, 0.875, 0.9099, 0.9062, 0.9099, 0.9006, 1.0, 0.8807, 1.0, 0.8438, 0.9099, 0.875, 0.9099, 0.8693, 1.0, 0.8494, 1.0, 0.8125, 0.9099, 0.8438, 0.9099, 0.8381, 1.0, 0.8182, 1.0, 0.7813, 0.9099, 0.8125, 0.9099, 0.8068, 1.0, 0.7869, 1.0, 0.75, 0.9099, 0.7812, 0.9099, 0.7756, 1.0, 0.7557, 1.0, 0.7188, 0.9099, 0.75, 0.9099, 0.7443, 1.0, 0.7244, 1.0, 0.6875, 0.9099, 0.7188, 0.9099, 0.7131, 1.0, 0.6932, 1.0, 0.6562, 0.9099, 0.6875, 0.9099, 0.6818, 1.0, 0.6619, 1.0, 0.625, 0.9099, 0.6562, 0.9099, 0.6506, 1.0, 0.6307, 1.0, 0.5938, 0.9099, 0.625, 0.9099, 0.6193, 1.0, 0.5994, 1.0, 0.5625, 0.9099, 0.5938, 0.9099, 0.5881, 1.0, 0.5682, 1.0, 0.5312, 0.9099, 0.5625, 0.9099, 0.5568, 1.0, 0.5369, 1.0, 0.5, 0.9099, 0.5312, 0.9099, 0.5256, 1.0, 0.5057, 1.0, 0.4688, 0.9099, 0.5, 0.9099, 0.4943, 1.0, 0.4744, 1.0, 0.4375, 0.9099, 0.4688, 0.9099, 0.4631, 1.0, 0.4432, 1.0, 0.4063, 0.9099, 0.4375, 0.9099, 0.4318, 1.0, 0.4119, 1.0, 0.375, 0.9099, 0.4062, 0.9099, 0.4006, 1.0, 0.3807, 1.0, 0.3438, 0.9099, 0.375, 0.9099, 0.3693, 1.0, 0.3494, 1.0, 0.3125, 0.9099, 0.3438, 0.9099, 0.3381, 1.0, 0.3182, 1.0, 0.2812, 0.9099, 0.3125, 0.9099, 0.3068, 1.0, 0.2869, 1.0, 0.25, 0.9099, 0.2812, 0.9099, 0.2756, 1.0, 0.2557, 1.0, 0.2188, 0.9099, 0.25, 0.9099, 0.2443, 1.0, 0.2244, 1.0, 0.1875, 0.9099, 0.2188, 0.9099, 0.2131, 1.0, 0.1932, 1.0, 0.1562, 0.9099, 0.1875, 0.9099, 0.1818, 1.0, 0.1619, 1.0, 0.125, 0.9099, 0.1562, 0.9099, 0.1506, 1.0, 0.1307, 1.0, 0.09375, 0.9099, 0.125, 0.9099, 0.1193, 1.0, 0.09941, 1.0, 0.0625, 0.9099, 0.09375, 0.9099, 0.08809, 1.0, 0.06816, 1.0, 0.03125, 0.9099, 0.0625, 0.9099, 0.05684, 1.0, 0.03691, 1.0, 0.0, 0.9099, 0.03125, 0.9099, 0.02559, 1.0, 0.005659, 1.0, 0.2799, 0.4001, 0.25, 0.4031, 0.2201, 0.4001, 0.1914, 0.3914, 0.1649, 0.3773, 0.1418, 0.3582, 0.1227, 0.335, 0.1086, 0.3086, 0.09986, 0.2799, 0.09692, 0.25, 0.09986, 0.2201, 0.1086, 0.1914, 0.1227, 0.165, 0.1418, 0.1418, 0.1649, 0.1227, 0.1914, 0.1086, 0.2201, 0.09986, 0.25, 0.09692, 0.2799, 0.09986, 0.3086, 0.1086, 0.3351, 0.1227, 0.3582, 0.1418, 0.3773, 0.165, 0.3914, 0.1914, 0.4001, 0.2201, 0.4031, 0.25, 0.4001, 0.2799, 0.3914, 0.3086, 0.3773, 0.335, 0.3582, 0.3582, 0.3351, 0.3773, 0.3086, 0.3914, 0.9687, 0.9055, 1.0, 0.9055, 0.9941, 1.0, 0.9747, 1.0, 0.9375, 0.9055, 0.9688, 0.9055, 0.9628, 1.0, 0.9434, 1.0, 0.9062, 0.9055, 0.9375, 0.9055, 0.9316, 1.0, 0.9122, 1.0, 0.875, 0.9055, 0.9062, 0.9055, 0.9003, 1.0, 0.8809, 1.0, 0.8437, 0.9055, 0.875, 0.9055, 0.8691, 1.0, 0.8497, 1.0, 0.8125, 0.9055, 0.8438, 0.9055, 0.8378, 1.0, 0.8184, 1.0, 0.7812, 0.9055, 0.8125, 0.9055, 0.8066, 1.0, 0.7872, 1.0, 0.75, 0.9055, 0.7812, 0.9055, 0.7753, 1.0, 0.7559, 1.0, 0.7188, 0.9055, 0.75, 0.9055, 0.7441, 1.0, 0.7247, 1.0, 0.6875, 0.9055, 0.7188, 0.9055, 0.7128, 1.0, 0.6934, 1.0, 0.6562, 0.9055, 0.6875, 0.9055, 0.6816, 1.0, 0.6622, 1.0, 0.625, 0.9055, 0.6562, 0.9055, 0.6503, 1.0, 0.6309, 1.0, 0.5938, 0.9055, 0.625, 0.9055, 0.6191, 1.0, 0.5997, 1.0, 0.5625, 0.9055, 0.5938, 0.9055, 0.5878, 1.0, 0.5684, 1.0, 0.5312, 0.9055, 0.5625, 0.9055, 0.5566, 1.0, 0.5372, 1.0, 0.5, 0.9055, 0.5312, 0.9055, 0.5253, 1.0, 0.5059, 1.0, 0.4687, 0.9055, 0.5, 0.9055, 0.4941, 1.0, 0.4747, 1.0, 0.4375, 0.9055, 0.4688, 0.9055, 0.4628, 1.0, 0.4434, 1.0, 0.4062, 0.9055, 0.4375, 0.9055, 0.4316, 1.0, 0.4122, 1.0, 0.375, 0.9055, 0.4062, 0.9055, 0.4003, 1.0, 0.3809, 1.0, 0.3437, 0.9055, 0.375, 0.9055, 0.3691, 1.0, 0.3497, 1.0, 0.3125, 0.9055, 0.3438, 0.9055, 0.3378, 1.0, 0.3184, 1.0, 0.2812, 0.9055, 0.3125, 0.9055, 0.3066, 1.0, 0.2872, 1.0, 0.25, 0.9055, 0.2812, 0.9055, 0.2753, 1.0, 0.2559, 1.0, 0.2188, 0.9055, 0.25, 0.9055, 0.2441, 1.0, 0.2247, 1.0, 0.1875, 0.9055, 0.2188, 0.9055, 0.2128, 1.0, 0.1934, 1.0, 0.1562, 0.9055, 0.1875, 0.9055, 0.1816, 1.0, 0.1622, 1.0, 0.125, 0.9055, 0.1562, 0.9055, 0.1503, 1.0, 0.1309, 1.0, 0.09375, 0.9055, 0.125, 0.9055, 0.1191, 1.0, 0.09968, 1.0, 0.0625, 0.9055, 0.09375, 0.9055, 0.08782, 1.0, 0.06843, 1.0, 0.03125, 0.9055, 0.0625, 0.9055, 0.05657, 1.0, 0.03718, 1.0, 0.0, 0.9055, 0.03125, 0.9055, 0.02532, 1.0, 0.005932, 1.0, 0.9688, 0.9055, 1.0, 0.9055, 0.9941, 1.0, 0.9747, 1.0, 0.9375, 0.9055, 0.9688, 0.9055, 0.9628, 1.0, 0.9434, 1.0, 0.9062, 0.9055, 0.9375, 0.9055, 0.9316, 1.0, 0.9122, 1.0, 0.875, 0.9055, 0.9062, 0.9055, 0.9003, 1.0, 0.8809, 1.0, 0.8438, 0.9055, 0.875, 0.9055, 0.8691, 1.0, 0.8497, 1.0, 0.8125, 0.9055, 0.8438, 0.9055, 0.8378, 1.0, 0.8184, 1.0, 0.7812, 0.9055, 0.8125, 0.9055, 0.8066, 1.0, 0.7872, 1.0, 0.75, 0.9055, 0.7812, 0.9055, 0.7753, 1.0, 0.7559, 1.0, 0.7188, 0.9055, 0.75, 0.9055, 0.7441, 1.0, 0.7247, 1.0, 0.6875, 0.9055, 0.7188, 0.9055, 0.7128, 1.0, 0.6934, 1.0, 0.6562, 0.9055, 0.6875, 0.9055, 0.6816, 1.0, 0.6622, 1.0, 0.625, 0.9055, 0.6562, 0.9055, 0.6503, 1.0, 0.6309, 1.0, 0.5938, 0.9055, 0.625, 0.9055, 0.6191, 1.0, 0.5997, 1.0, 0.5625, 0.9055, 0.5938, 0.9055, 0.5878, 1.0, 0.5684, 1.0, 0.5312, 0.9055, 0.5625, 0.9055, 0.5566, 1.0, 0.5372, 1.0, 0.5, 0.9055, 0.5312, 0.9055, 0.5253, 1.0, 0.5059, 1.0, 0.4688, 0.9055, 0.5, 0.9055, 0.4941, 1.0, 0.4747, 1.0, 0.4375, 0.9055, 0.4688, 0.9055, 0.4628, 1.0, 0.4434, 1.0, 0.4063, 0.9055, 0.4375, 0.9055, 0.4316, 1.0, 0.4122, 1.0, 0.375, 0.9055, 0.4062, 0.9055, 0.4003, 1.0, 0.3809, 1.0, 0.3438, 0.9055, 0.375, 0.9055, 0.3691, 1.0, 0.3497, 1.0, 0.3125, 0.9055, 0.3438, 0.9055, 0.3378, 1.0, 0.3184, 1.0, 0.2812, 0.9055, 0.3125, 0.9055, 0.3066, 1.0, 0.2872, 1.0, 0.25, 0.9055, 0.2812, 0.9055, 0.2753, 1.0, 0.2559, 1.0, 0.2188, 0.9055, 0.25, 0.9055, 0.2441, 1.0, 0.2247, 1.0, 0.1875, 0.9055, 0.2188, 0.9055, 0.2128, 1.0, 0.1934, 1.0, 0.1562, 0.9055, 0.1875, 0.9055, 0.1816, 1.0, 0.1622, 1.0, 0.125, 0.9055, 0.1562, 0.9055, 0.1503, 1.0, 0.1309, 1.0, 0.09375, 0.9055, 0.125, 0.9055, 0.1191, 1.0, 0.09968, 1.0, 0.0625, 0.9055, 0.09375, 0.9055, 0.08782, 1.0, 0.06843, 1.0, 0.03125, 0.9055, 0.0625, 0.9055, 0.05657, 1.0, 0.03718, 1.0, 0.0, 0.9055, 0.03125, 0.9055, 0.02532, 1.0, 0.005933, 1.0, 0.9688, 0.9055, 1.0, 0.9055, 0.9941, 1.0, 0.9747, 1.0, 0.9375, 0.9055, 0.9688, 0.9055, 0.9628, 1.0, 0.9434, 1.0, 0.9062, 0.9055, 0.9375, 0.9055, 0.9316, 1.0, 0.9122, 1.0, 0.875, 0.9055, 0.9062, 0.9055, 0.9003, 1.0, 0.8809, 1.0, 0.8438, 0.9055, 0.875, 0.9055, 0.8691, 1.0, 0.8497, 1.0, 0.8125, 0.9055, 0.8438, 0.9055, 0.8378, 1.0, 0.8184, 1.0, 0.7813, 0.9055, 0.8125, 0.9055, 0.8066, 1.0, 0.7872, 1.0, 0.75, 0.9055, 0.7812, 0.9055, 0.7753, 1.0, 0.7559, 1.0, 0.7188, 0.9055, 0.75, 0.9055, 0.7441, 1.0, 0.7247, 1.0, 0.6875, 0.9055, 0.7188, 0.9055, 0.7128, 1.0, 0.6934, 1.0, 0.6562, 0.9055, 0.6875, 0.9055, 0.6816, 1.0, 0.6622, 1.0, 0.625, 0.9055, 0.6562, 0.9055, 0.6503, 1.0, 0.6309, 1.0, 0.5938, 0.9055, 0.625, 0.9055, 0.6191, 1.0, 0.5997, 1.0, 0.5625, 0.9055, 0.5938, 0.9055, 0.5878, 1.0, 0.5684, 1.0, 0.5312, 0.9055, 0.5625, 0.9055, 0.5566, 1.0, 0.5372, 1.0, 0.5, 0.9055, 0.5312, 0.9055, 0.5253, 1.0, 0.5059, 1.0, 0.4688, 0.9055, 0.5, 0.9055, 0.4941, 1.0, 0.4747, 1.0, 0.4375, 0.9055, 0.4688, 0.9055, 0.4628, 1.0, 0.4434, 1.0, 0.4063, 0.9055, 0.4375, 0.9055, 0.4316, 1.0, 0.4122, 1.0, 0.375, 0.9055, 0.4062, 0.9055, 0.4003, 1.0, 0.3809, 1.0, 0.3438, 0.9055, 0.375, 0.9055, 0.3691, 1.0, 0.3497, 1.0, 0.3125, 0.9055, 0.3438, 0.9055, 0.3378, 1.0, 0.3184, 1.0, 0.2812, 0.9055, 0.3125, 0.9055, 0.3066, 1.0, 0.2872, 1.0, 0.25, 0.9055, 0.2812, 0.9055, 0.2753, 1.0, 0.2559, 1.0, 0.2188, 0.9055, 0.25, 0.9055, 0.2441, 1.0, 0.2247, 1.0, 0.1875, 0.9055, 0.2188, 0.9055, 0.2128, 1.0, 0.1934, 1.0, 0.1562, 0.9055, 0.1875, 0.9055, 0.1816, 1.0, 0.1622, 1.0, 0.125, 0.9055, 0.1562, 0.9055, 0.1503, 1.0, 0.1309, 1.0, 0.09375, 0.9055, 0.125, 0.9055, 0.1191, 1.0, 0.09968, 1.0, 0.0625, 0.9055, 0.09375, 0.9055, 0.08782, 1.0, 0.06843, 1.0, 0.03125, 0.9055, 0.0625, 0.9055, 0.05657, 1.0, 0.03718, 1.0, 0.0, 0.9055, 0.03125, 0.9055, 0.02532, 1.0, 0.005933, 1.0, 0.279, 0.396, 0.25, 0.3989, 0.221, 0.396, 0.193, 0.3876, 0.1673, 0.3738, 0.1447, 0.3553, 0.1262, 0.3327, 0.1124, 0.307, 0.104, 0.2791, 0.1011, 0.25, 0.104, 0.2209, 0.1124, 0.193, 0.1262, 0.1673, 0.1447, 0.1447, 0.1673, 0.1262, 0.193, 0.1124, 0.221, 0.104, 0.25, 0.1011, 0.279, 0.104, 0.307, 0.1124, 0.3327, 0.1262, 0.3553, 0.1447, 0.3738, 0.1673, 0.3876, 0.193, 0.396, 0.2209, 0.3989, 0.25, 0.396, 0.2791, 0.3876, 0.307, 0.3738, 0.3327, 0.3553, 0.3553, 0.3327, 0.3738, 0.307, 0.3876])
me_cylinder_001.materials.append(mat_material_001)
me_cylinder_001.update()
me_x = bpy.data.meshes.new('\x02')
me_x.from_pydata([(0.0, 0.0, 0.0)], [(0, 0)], [])
me_x.update()
me_bench = bpy.data.meshes.new('bench')
me_bench.from_pydata([(3.489e-43, -0.001708, 3.489e-43)], [(0, 0)], [])
me_bench.update()

# ---- objects
ob_cube = bpy.data.objects.new('Cube', me_cube)
ob_cube_002 = bpy.data.objects.new('Cube.002', me_cube_005)
ob_cylinder = bpy.data.objects.new('Cylinder', me_cylinder_001)
ob_x = bpy.data.objects.new('\x02', me_x)
ob_bench = bpy.data.objects.new('bench', me_bench)

# ---- transforms, parenting, visibility, modifiers, constraints
ob_cube.location = (0.0, -0.06453, 0.8663)
ob_cube.scale = (0.2262, 1.0, -0.5588)
ob_cube.lock_rotations_4d = False
ob_cube.empty_display_type = 'ARROWS'
ob_cube.lineart.crease_threshold = 0.0
ob_cube_002.location = (2.968, -1.234, 1.837)
ob_cube_002.rotation_euler = (1.84, 1.206e-17, 3.277e-19)
ob_cube_002.scale = (3.686, 0.2774, 0.1509)
ob_cylinder.location = (-0.008275, -0.7714, 1.329)
ob_cylinder.scale = (0.08439, 0.08439, 0.08439)
ob_x.location = (0.0, -0.3868, 0.0)
ob_x.rotation_euler = (1.571, -0.0, 0.0)
ob_bench.location = (0.0, 0.0, 0.0)
ob_bench.rotation_euler = (1.571, -0.0, 0.0)

# ---- collection membership
col_collection.objects.link(ob_cube)
col_collection.objects.link(ob_cube_002)
col_collection.objects.link(ob_cylinder)
col_collection.objects.link(ob_x)
col_collection.objects.link(ob_bench)

# ---- scene / render settings (as saved in the file)
scene.frame_start = 1; scene.frame_end = 250; scene.frame_set(1)
scene.render.engine = 'BLENDER_EEVEE_NEXT'
scene.cycles.sampling_pattern = 'TABULATED_SOBOL'
scene.cycles.use_light_tree = False
scene.view_settings.view_transform = 'Filmic'
bpy.context.view_layer.update()

# ---- added for rendering (the .blend has no active camera and no usable light): camera, sun
cam_auto = bpy.data.cameras.new('AutoCamera')
cam_auto.lens = 50.0
cam_auto.sensor_width = 36.0
cam_auto.clip_end = 1000.0
ob_auto_camera = bpy.data.objects.new('AutoCamera', cam_auto)
scene.collection.objects.link(ob_auto_camera)
ob_auto_camera.location = (10.4469, -8.85452, 7.00609)
ob_auto_camera.rotation_euler = (1.09748, -7.21219e-08, 0.694738)
scene.camera = ob_auto_camera
light_auto_sun = bpy.data.lights.new('AutoSun', 'SUN')
light_auto_sun.energy = 3.0
light_auto_sun.angle = 0.0523599
ob_auto_sun = bpy.data.objects.new('AutoSun', light_auto_sun)
scene.collection.objects.link(ob_auto_sun)
ob_auto_sun.rotation_euler = (0.872665, 0.174533, 0.523599)
bpy.context.view_layer.update()
